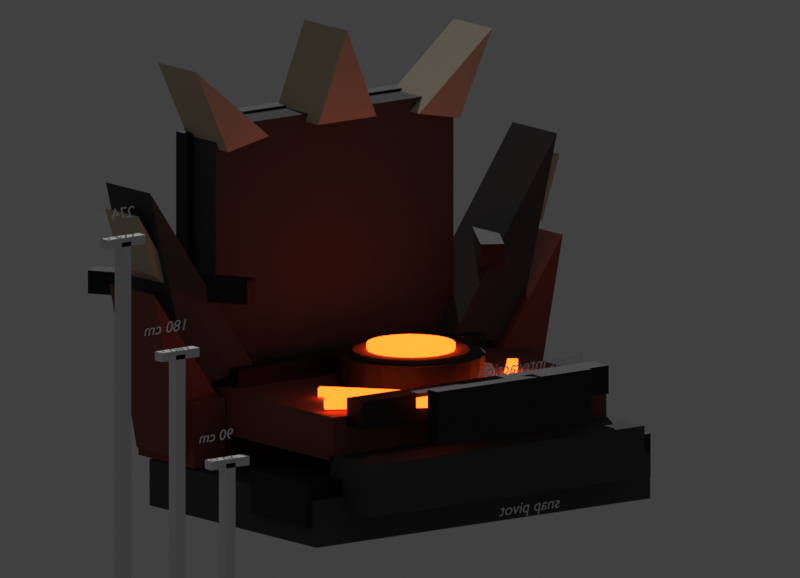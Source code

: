 # Source: SM_INF_WorthinessAltar_A01.blend  (saved by Blender 5.1.30; exported with 4.5.12 LTS)
import bpy
from mathutils import Matrix  # noqa: F401  (used for matrix-valued properties, if any)

bpy.ops.wm.read_factory_settings(use_empty=True)
scene = bpy.context.scene
scene.name = 'Scene'

# ---- collections
col_collection = bpy.data.collections.new('Collection'); scene.collection.children.link(col_collection)

# ---- materials (node trees are filled in below, after node groups)
mat_m_inf_worthinessaltar_cultstone_blockout_a01 = bpy.data.materials.new('M_INF_WorthinessAltar_CultStone_Blockout_A01')
mat_m_inf_worthinessaltar_cultstone_blockout_a01.diffuse_color = (0.05, 0.052, 0.057, 1.0)
mat_m_inf_worthinessaltar_scorchedstone_blockout_a01 = bpy.data.materials.new('M_INF_WorthinessAltar_ScorchedStone_Blockout_A01')
mat_m_inf_worthinessaltar_scorchedstone_blockout_a01.diffuse_color = (0.22, 0.055, 0.038, 1.0)
mat_m_inf_worthinessaltar_obsidianiron_blockout_a01 = bpy.data.materials.new('M_INF_WorthinessAltar_ObsidianIron_Blockout_A01')
mat_m_inf_worthinessaltar_obsidianiron_blockout_a01.diffuse_color = (0.016, 0.015, 0.02, 1.0)
mat_m_inf_worthinessaltar_bonehorn_blockout_a01 = bpy.data.materials.new('M_INF_WorthinessAltar_BoneHorn_Blockout_A01')
mat_m_inf_worthinessaltar_bonehorn_blockout_a01.diffuse_color = (0.57, 0.48, 0.34, 1.0)
mat_m_inf_worthinessaltar_brandglow_blockout_a01 = bpy.data.materials.new('M_INF_WorthinessAltar_BrandGlow_Blockout_A01')
mat_m_inf_worthinessaltar_brandglow_blockout_a01.diffuse_color = (1.0, 0.17, 0.02, 1.0)
mat_m_review_scale_marker = bpy.data.materials.new('M_REVIEW_Scale_Marker')
mat_m_review_scale_marker.diffuse_color = (0.82, 0.78, 0.64, 1.0)
mat_m_review_label_dark = bpy.data.materials.new('M_REVIEW_Label_Dark')
mat_m_review_label_dark.diffuse_color = (0.02, 0.02, 0.02, 1.0)

# ---- material node trees
mat_m_inf_worthinessaltar_cultstone_blockout_a01.use_nodes = True; mat_m_inf_worthinessaltar_cultstone_blockout_a01.node_tree.nodes.clear()
_N = mat_m_inf_worthinessaltar_cultstone_blockout_a01.node_tree.nodes; _L = mat_m_inf_worthinessaltar_cultstone_blockout_a01.node_tree.links
n0 = _N.new('ShaderNodeBsdfPrincipled'); n0.name = 'Principled BSDF'; n0.location = (-200, 100)
n0.inputs[0].default_value = (0.05, 0.052, 0.057, 1.0)
n0.inputs[2].default_value = 0.84
n1 = _N.new('ShaderNodeOutputMaterial'); n1.name = 'Material Output'; n1.location = (200, 100)
_L.new(n0.outputs[0], n1.inputs[0])
n1.is_active_output = True
mat_m_inf_worthinessaltar_scorchedstone_blockout_a01.use_nodes = True; mat_m_inf_worthinessaltar_scorchedstone_blockout_a01.node_tree.nodes.clear()
_N = mat_m_inf_worthinessaltar_scorchedstone_blockout_a01.node_tree.nodes; _L = mat_m_inf_worthinessaltar_scorchedstone_blockout_a01.node_tree.links
n0 = _N.new('ShaderNodeBsdfPrincipled'); n0.name = 'Principled BSDF'; n0.location = (-200, 100)
n0.inputs[0].default_value = (0.22, 0.055, 0.038, 1.0)
n0.inputs[2].default_value = 0.84
n1 = _N.new('ShaderNodeOutputMaterial'); n1.name = 'Material Output'; n1.location = (200, 100)
_L.new(n0.outputs[0], n1.inputs[0])
n1.is_active_output = True
mat_m_inf_worthinessaltar_obsidianiron_blockout_a01.use_nodes = True; mat_m_inf_worthinessaltar_obsidianiron_blockout_a01.node_tree.nodes.clear()
_N = mat_m_inf_worthinessaltar_obsidianiron_blockout_a01.node_tree.nodes; _L = mat_m_inf_worthinessaltar_obsidianiron_blockout_a01.node_tree.links
n0 = _N.new('ShaderNodeBsdfPrincipled'); n0.name = 'Principled BSDF'; n0.location = (-200, 100)
n0.inputs[0].default_value = (0.016, 0.015, 0.02, 1.0)
n0.inputs[1].default_value = 0.42
n0.inputs[2].default_value = 0.62
n1 = _N.new('ShaderNodeOutputMaterial'); n1.name = 'Material Output'; n1.location = (200, 100)
_L.new(n0.outputs[0], n1.inputs[0])
n1.is_active_output = True
mat_m_inf_worthinessaltar_bonehorn_blockout_a01.use_nodes = True; mat_m_inf_worthinessaltar_bonehorn_blockout_a01.node_tree.nodes.clear()
_N = mat_m_inf_worthinessaltar_bonehorn_blockout_a01.node_tree.nodes; _L = mat_m_inf_worthinessaltar_bonehorn_blockout_a01.node_tree.links
n0 = _N.new('ShaderNodeBsdfPrincipled'); n0.name = 'Principled BSDF'; n0.location = (-200, 100)
n0.inputs[0].default_value = (0.57, 0.48, 0.34, 1.0)
n0.inputs[2].default_value = 0.7
n1 = _N.new('ShaderNodeOutputMaterial'); n1.name = 'Material Output'; n1.location = (200, 100)
_L.new(n0.outputs[0], n1.inputs[0])
n1.is_active_output = True
mat_m_inf_worthinessaltar_brandglow_blockout_a01.use_nodes = True; mat_m_inf_worthinessaltar_brandglow_blockout_a01.node_tree.nodes.clear()
_N = mat_m_inf_worthinessaltar_brandglow_blockout_a01.node_tree.nodes; _L = mat_m_inf_worthinessaltar_brandglow_blockout_a01.node_tree.links
n0 = _N.new('ShaderNodeBsdfPrincipled'); n0.name = 'Principled BSDF'; n0.location = (-200, 100)
n0.inputs[0].default_value = (1.0, 0.17, 0.02, 1.0)
n0.inputs[2].default_value = 0.84
n0.inputs[27].default_value = (3.0, 0.26, 0.025, 1.0)
n0.inputs[28].default_value = 1.9
n1 = _N.new('ShaderNodeOutputMaterial'); n1.name = 'Material Output'; n1.location = (200, 100)
_L.new(n0.outputs[0], n1.inputs[0])
n1.is_active_output = True
mat_m_review_scale_marker.use_nodes = True; mat_m_review_scale_marker.node_tree.nodes.clear()
_N = mat_m_review_scale_marker.node_tree.nodes; _L = mat_m_review_scale_marker.node_tree.links
n0 = _N.new('ShaderNodeBsdfPrincipled'); n0.name = 'Principled BSDF'; n0.location = (-200, 100)
n1 = _N.new('ShaderNodeOutputMaterial'); n1.name = 'Material Output'; n1.location = (200, 100)
_L.new(n0.outputs[0], n1.inputs[0])
n1.is_active_output = True
mat_m_review_label_dark.use_nodes = True; mat_m_review_label_dark.node_tree.nodes.clear()
_N = mat_m_review_label_dark.node_tree.nodes; _L = mat_m_review_label_dark.node_tree.links
n0 = _N.new('ShaderNodeBsdfPrincipled'); n0.name = 'Principled BSDF'; n0.location = (-200, 100)
n1 = _N.new('ShaderNodeOutputMaterial'); n1.name = 'Material Output'; n1.location = (200, 100)
_L.new(n0.outputs[0], n1.inputs[0])
n1.is_active_output = True

# ---- world
world_world = bpy.data.worlds.new('World'); scene.world = world_world
world_world.use_nodes = True; world_world.node_tree.nodes.clear()
_N = world_world.node_tree.nodes; _L = world_world.node_tree.links
n0 = _N.new('ShaderNodeOutputWorld'); n0.name = 'World Output'; n0.location = (200, 100)
n1 = _N.new('ShaderNodeBackground'); n1.name = 'Background'; n1.location = (-200, 100)
n1.inputs[0].default_value = (0.05088, 0.05088, 0.05088, 1.0)
_L.new(n1.outputs[0], n0.inputs[0])
n0.is_active_output = True
world_world.color = (0.56, 0.55, 0.52)
world_world.sun_shadow_jitter_overblur = 0.0

# ---- cameras
cam_camera_001 = bpy.data.cameras.new('Camera.001')
cam_camera_001.type = 'ORTHO'
cam_camera_001.clip_start = 1.0
cam_camera_001.clip_end = 5000.0
cam_camera_001.ortho_scale = 610.0
cam_camera_001.display_size = 100.0

# ---- lights
light_sun = bpy.data.lights.new('Sun', 'SUN')
light_sun.energy = 1.0
light_area = bpy.data.lights.new('Area', 'AREA')
light_area.energy = 820.0
light_area.size = 720.0
light_area.size_y = 1.0

# ---- meshes
me_base_cultstone_heavyplinth = bpy.data.meshes.new('Base_CultStone_HeavyPlinth')
me_base_cultstone_heavyplinth.from_pydata([(-160.0, -125.0, 0.0), (160.0, -125.0, 0.0), (160.0, 85.0, 0.0), (-160.0, 85.0, 0.0), (-160.0, -125.0, 36.0), (160.0, -125.0, 36.0), (160.0, 85.0, 36.0), (-160.0, 85.0, 36.0)], [], [(0, 1, 2, 3), (4, 7, 6, 5), (0, 4, 5, 1), (1, 5, 6, 2), (2, 6, 7, 3), (3, 7, 4, 0)])
_uv = me_base_cultstone_heavyplinth.uv_layers.new(name='UV0')
_uv.uv.foreach_set('vector', [0.003376, 0.599, 0.003377, 0.003376, 0.3943, 0.003377, 0.3943, 0.599, 0.401, 0.003376, 0.7919, 0.003377, 0.7919, 0.599, 0.401, 0.599, 0.8656, 0.599, 0.7986, 0.599, 0.7986, 0.003376, 0.8656, 0.003377, 0.07038, 0.9966, 0.003376, 0.9966, 0.003377, 0.6057, 0.07038, 0.6057, 0.9394, 0.599, 0.8724, 0.599, 0.8724, 0.003377, 0.9394, 0.003377, 0.1441, 0.9966, 0.07714, 0.9966, 0.07714, 0.6057, 0.1441, 0.6057])
me_base_cultstone_heavyplinth.materials.append(mat_m_inf_worthinessaltar_cultstone_blockout_a01)
me_base_cultstone_heavyplinth.update()
me_base_scorchedstone_rearstep = bpy.data.meshes.new('Base_ScorchedStone_RearStep')
me_base_scorchedstone_rearstep.from_pydata([(-141.0, -136.0, 18.0), (141.0, -136.0, 18.0), (141.0, -88.0, 18.0), (-141.0, -88.0, 18.0), (-141.0, -136.0, 66.0), (141.0, -136.0, 66.0), (141.0, -88.0, 66.0), (-141.0, -88.0, 66.0)], [], [(0, 1, 2, 3), (4, 7, 6, 5), (0, 4, 5, 1), (1, 5, 6, 2), (2, 6, 7, 3), (3, 7, 4, 0)])
_uv = me_base_scorchedstone_rearstep.uv_layers.new(name='UV0')
_uv.uv.foreach_set('vector', [0.00395, 0.9961, 0.00395, 0.00395, 0.1728, 0.00395, 0.1728, 0.9961, 0.1807, 0.00395, 0.3496, 0.00395, 0.3496, 0.9961, 0.1807, 0.9961, 0.5264, 0.9961, 0.3575, 0.9961, 0.3575, 0.00395, 0.5264, 0.00395, 0.711, 0.1728, 0.711, 0.00395, 0.8799, 0.00395, 0.8799, 0.1728, 0.7031, 0.9961, 0.5343, 0.9961, 0.5343, 0.00395, 0.7031, 0.00395, 0.8799, 0.3496, 0.711, 0.3496, 0.711, 0.1807, 0.8799, 0.1807])
me_base_scorchedstone_rearstep.materials.append(mat_m_inf_worthinessaltar_scorchedstone_blockout_a01)
me_base_scorchedstone_rearstep.update()
me_base_cultstone_frontstep = bpy.data.meshes.new('Base_CultStone_FrontStep')
me_base_cultstone_frontstep.from_pydata([(-131.0, 64.0, 25.0), (131.0, 64.0, 25.0), (131.0, 116.0, 25.0), (-131.0, 116.0, 25.0), (-131.0, 64.0, 65.0), (131.0, 64.0, 65.0), (131.0, 116.0, 65.0), (-131.0, 116.0, 65.0)], [], [(0, 1, 2, 3), (4, 7, 6, 5), (0, 4, 5, 1), (1, 5, 6, 2), (2, 6, 7, 3), (3, 7, 4, 0)])
_uv = me_base_cultstone_frontstep.uv_layers.new(name='UV0')
_uv.uv.foreach_set('vector', [0.004009, 0.996, 0.004009, 0.004009, 0.2009, 0.004009, 0.2009, 0.996, 0.2089, 0.004009, 0.4058, 0.004009, 0.4058, 0.996, 0.2089, 0.996, 0.5653, 0.996, 0.4138, 0.996, 0.4138, 0.004009, 0.5653, 0.004009, 0.8842, 0.2009, 0.7327, 0.2009, 0.7327, 0.004009, 0.8842, 0.004009, 0.7247, 0.996, 0.5733, 0.996, 0.5733, 0.004009, 0.7247, 0.004009, 0.8842, 0.4058, 0.7327, 0.4058, 0.7327, 0.2089, 0.8842, 0.2089])
me_base_cultstone_frontstep.materials.append(mat_m_inf_worthinessaltar_cultstone_blockout_a01)
me_base_cultstone_frontstep.update()
me_topslab_scorchedstone_offeringdeck = bpy.data.meshes.new('TopSlab_ScorchedStone_OfferingDeck')
me_topslab_scorchedstone_offeringdeck.from_pydata([(-131.0, -80.0, 61.0), (131.0, -80.0, 61.0), (131.0, 68.0, 61.0), (-131.0, 68.0, 61.0), (-131.0, -80.0, 95.0), (131.0, -80.0, 95.0), (131.0, 68.0, 95.0), (-131.0, 68.0, 95.0)], [], [(0, 1, 2, 3), (4, 7, 6, 5), (0, 4, 5, 1), (1, 5, 6, 2), (2, 6, 7, 3), (3, 7, 4, 0)])
_uv = me_topslab_scorchedstone_offeringdeck.uv_layers.new(name='UV0')
_uv.uv.foreach_set('vector', [0.003513, 0.6387, 0.003513, 0.003513, 0.3623, 0.003513, 0.3623, 0.6387, 0.3693, 0.003513, 0.7281, 0.003513, 0.7281, 0.6387, 0.3693, 0.6387, 0.8176, 0.6387, 0.7352, 0.6387, 0.7352, 0.003513, 0.8176, 0.003513, 0.9965, 0.7281, 0.9141, 0.7281, 0.9141, 0.3693, 0.9965, 0.3693, 0.907, 0.6387, 0.8246, 0.6387, 0.8246, 0.003513, 0.907, 0.003513, 0.9965, 0.3623, 0.9141, 0.3623, 0.9141, 0.003513, 0.9965, 0.003513])
me_topslab_scorchedstone_offeringdeck.materials.append(mat_m_inf_worthinessaltar_scorchedstone_blockout_a01)
me_topslab_scorchedstone_offeringdeck.update()
me_topslab_obsidianiron_frontlip = bpy.data.meshes.new('TopSlab_ObsidianIron_FrontLip')
me_topslab_obsidianiron_frontlip.from_pydata([(-118.0, 68.0, 87.0), (118.0, 68.0, 87.0), (118.0, 88.0, 87.0), (-118.0, 88.0, 87.0), (-118.0, 68.0, 109.0), (118.0, 68.0, 109.0), (118.0, 88.0, 109.0), (-118.0, 88.0, 109.0)], [], [(0, 1, 2, 3), (4, 7, 6, 5), (0, 4, 5, 1), (1, 5, 6, 2), (2, 6, 7, 3), (3, 7, 4, 0)])
_uv = me_topslab_obsidianiron_frontlip.uv_layers.new(name='UV0')
_uv.uv.foreach_set('vector', [0.1991, 0.9973, 0.1991, 0.002726, 0.2833, 0.002726, 0.2833, 0.9973, 0.2888, 0.002726, 0.3731, 0.002726, 0.3731, 0.9973, 0.2888, 0.9973, 0.09544, 0.9973, 0.002726, 0.9973, 0.002726, 0.002726, 0.09544, 0.002726, 0.3785, 0.09544, 0.3785, 0.002726, 0.4628, 0.002726, 0.4628, 0.09544, 0.1936, 0.9973, 0.1009, 0.9973, 0.1009, 0.002726, 0.1936, 0.002726, 0.3785, 0.1936, 0.3785, 0.1009, 0.4628, 0.1009, 0.4628, 0.1936])
me_topslab_obsidianiron_frontlip.materials.append(mat_m_inf_worthinessaltar_obsidianiron_blockout_a01)
me_topslab_obsidianiron_frontlip.update()
me_topslab_obsidianiron_backlip = bpy.data.meshes.new('TopSlab_ObsidianIron_BackLip')
me_topslab_obsidianiron_backlip.from_pydata([(-118.0, -88.0, 87.0), (118.0, -88.0, 87.0), (118.0, -68.0, 87.0), (-118.0, -68.0, 87.0), (-118.0, -88.0, 109.0), (118.0, -88.0, 109.0), (118.0, -68.0, 109.0), (-118.0, -68.0, 109.0)], [], [(0, 1, 2, 3), (4, 7, 6, 5), (0, 4, 5, 1), (1, 5, 6, 2), (2, 6, 7, 3), (3, 7, 4, 0)])
_uv = me_topslab_obsidianiron_backlip.uv_layers.new(name='UV0')
_uv.uv.foreach_set('vector', [0.1991, 0.9973, 0.1991, 0.002726, 0.2833, 0.002726, 0.2833, 0.9973, 0.2888, 0.002726, 0.3731, 0.002726, 0.3731, 0.9973, 0.2888, 0.9973, 0.09544, 0.9973, 0.002726, 0.9973, 0.002726, 0.002726, 0.09544, 0.002726, 0.3785, 0.09544, 0.3785, 0.002726, 0.4628, 0.002726, 0.4628, 0.09544, 0.1936, 0.9973, 0.1009, 0.9973, 0.1009, 0.002726, 0.1936, 0.002726, 0.3785, 0.1936, 0.3785, 0.1009, 0.4628, 0.1009, 0.4628, 0.1936])
me_topslab_obsidianiron_backlip.materials.append(mat_m_inf_worthinessaltar_obsidianiron_blockout_a01)
me_topslab_obsidianiron_backlip.update()
me_base_left_obsidianiron_clawfoot = bpy.data.meshes.new('Base_Left_ObsidianIron_ClawFoot')
me_base_left_obsidianiron_clawfoot.from_pydata([(-165.0, 9.0, 15.0), (-131.0, 9.0, 15.0), (-131.0, 79.0, 15.0), (-165.0, 79.0, 15.0), (-165.0, 9.0, 49.0), (-131.0, 9.0, 49.0), (-131.0, 79.0, 49.0), (-165.0, 79.0, 49.0)], [], [(0, 1, 2, 3), (4, 7, 6, 5), (0, 4, 5, 1), (1, 5, 6, 2), (2, 6, 7, 3), (3, 7, 4, 0)])
_uv = me_base_left_obsidianiron_clawfoot.uv_layers.new(name='UV0')
_uv.uv.foreach_set('vector', [0.5038, 0.003754, 0.7462, 0.003754, 0.7462, 0.503, 0.5038, 0.503, 0.9962, 0.003754, 0.9962, 0.503, 0.7538, 0.503, 0.7538, 0.003754, 0.2462, 0.753, 0.003753, 0.753, 0.003754, 0.5105, 0.2462, 0.5105, 0.2462, 0.503, 0.003754, 0.503, 0.003754, 0.003754, 0.2462, 0.003754, 0.4962, 0.753, 0.2538, 0.753, 0.2538, 0.5105, 0.4962, 0.5105, 0.4962, 0.503, 0.2538, 0.503, 0.2538, 0.003754, 0.4962, 0.003754])
me_base_left_obsidianiron_clawfoot.materials.append(mat_m_inf_worthinessaltar_obsidianiron_blockout_a01)
me_base_left_obsidianiron_clawfoot.update()
me_base_left_scorchedstone_rearshoulder = bpy.data.meshes.new('Base_Left_ScorchedStone_RearShoulder')
me_base_left_scorchedstone_rearshoulder.from_pydata([(-163.0, -135.0, 38.0), (-133.0, -135.0, 38.0), (-133.0, -65.0, 38.0), (-163.0, -65.0, 38.0), (-163.0, -135.0, 90.0), (-133.0, -135.0, 90.0), (-133.0, -65.0, 90.0), (-163.0, -65.0, 90.0)], [], [(0, 1, 2, 3), (4, 7, 6, 5), (0, 4, 5, 1), (1, 5, 6, 2), (2, 6, 7, 3), (3, 7, 4, 0)])
_uv = me_base_left_scorchedstone_rearshoulder.uv_layers.new(name='UV0')
_uv.uv.foreach_set('vector', [0.004093, 0.5041, 0.2149, 0.5041, 0.2149, 0.9959, 0.004093, 0.9959, 0.4338, 0.5041, 0.4338, 0.9959, 0.2231, 0.9959, 0.2231, 0.5041, 0.442, 0.8694, 0.442, 0.5041, 0.6528, 0.5041, 0.6528, 0.8694, 0.3694, 0.4959, 0.004093, 0.4959, 0.004093, 0.004093, 0.3694, 0.004093, 0.7512, 0.3694, 0.7512, 0.004093, 0.9619, 0.004093, 0.9619, 0.3694, 0.743, 0.4959, 0.3776, 0.4959, 0.3776, 0.004093, 0.743, 0.004093])
me_base_left_scorchedstone_rearshoulder.materials.append(mat_m_inf_worthinessaltar_scorchedstone_blockout_a01)
me_base_left_scorchedstone_rearshoulder.update()
me_base_right_obsidianiron_clawfoot = bpy.data.meshes.new('Base_Right_ObsidianIron_ClawFoot')
me_base_right_obsidianiron_clawfoot.from_pydata([(131.0, 9.0, 15.0), (165.0, 9.0, 15.0), (165.0, 79.0, 15.0), (131.0, 79.0, 15.0), (131.0, 9.0, 49.0), (165.0, 9.0, 49.0), (165.0, 79.0, 49.0), (131.0, 79.0, 49.0)], [], [(0, 1, 2, 3), (4, 7, 6, 5), (0, 4, 5, 1), (1, 5, 6, 2), (2, 6, 7, 3), (3, 7, 4, 0)])
_uv = me_base_right_obsidianiron_clawfoot.uv_layers.new(name='UV0')
_uv.uv.foreach_set('vector', [0.5038, 0.003754, 0.7462, 0.003754, 0.7462, 0.503, 0.5038, 0.503, 0.9962, 0.003754, 0.9962, 0.503, 0.7538, 0.503, 0.7538, 0.003754, 0.2462, 0.753, 0.003753, 0.753, 0.003754, 0.5105, 0.2462, 0.5105, 0.2462, 0.503, 0.003754, 0.503, 0.003754, 0.003754, 0.2462, 0.003754, 0.4962, 0.753, 0.2538, 0.753, 0.2538, 0.5105, 0.4962, 0.5105, 0.4962, 0.503, 0.2538, 0.503, 0.2538, 0.003754, 0.4962, 0.003754])
me_base_right_obsidianiron_clawfoot.materials.append(mat_m_inf_worthinessaltar_obsidianiron_blockout_a01)
me_base_right_obsidianiron_clawfoot.update()
me_base_right_scorchedstone_rearshoulder = bpy.data.meshes.new('Base_Right_ScorchedStone_RearShoulder')
me_base_right_scorchedstone_rearshoulder.from_pydata([(133.0, -135.0, 38.0), (163.0, -135.0, 38.0), (163.0, -65.0, 38.0), (133.0, -65.0, 38.0), (133.0, -135.0, 90.0), (163.0, -135.0, 90.0), (163.0, -65.0, 90.0), (133.0, -65.0, 90.0)], [], [(0, 1, 2, 3), (4, 7, 6, 5), (0, 4, 5, 1), (1, 5, 6, 2), (2, 6, 7, 3), (3, 7, 4, 0)])
_uv = me_base_right_scorchedstone_rearshoulder.uv_layers.new(name='UV0')
_uv.uv.foreach_set('vector', [0.004093, 0.5041, 0.2149, 0.5041, 0.2149, 0.9959, 0.004093, 0.9959, 0.4338, 0.5041, 0.4338, 0.9959, 0.2231, 0.9959, 0.2231, 0.5041, 0.442, 0.8694, 0.442, 0.5041, 0.6528, 0.5041, 0.6528, 0.8694, 0.3694, 0.4959, 0.004093, 0.4959, 0.004093, 0.004093, 0.3694, 0.004093, 0.7512, 0.3694, 0.7512, 0.004093, 0.9619, 0.004093, 0.9619, 0.3694, 0.743, 0.4959, 0.3776, 0.4959, 0.3776, 0.004093, 0.743, 0.004093])
me_base_right_scorchedstone_rearshoulder.materials.append(mat_m_inf_worthinessaltar_scorchedstone_blockout_a01)
me_base_right_scorchedstone_rearshoulder.update()
me_backplate_cultstone_judgmentslab = bpy.data.meshes.new('Backplate_CultStone_JudgmentSlab')
me_backplate_cultstone_judgmentslab.from_pydata([(-114.0, -134.0, 40.0), (114.0, -134.0, 40.0), (114.0, -102.0, 40.0), (-114.0, -102.0, 40.0), (-114.0, -134.0, 292.0), (114.0, -134.0, 292.0), (114.0, -102.0, 292.0), (-114.0, -102.0, 292.0)], [], [(0, 1, 2, 3), (4, 7, 6, 5), (0, 4, 5, 1), (1, 5, 6, 2), (2, 6, 7, 3), (3, 7, 4, 0)])
_uv = me_backplate_cultstone_judgmentslab.uv_layers.new(name='UV0')
_uv.uv.foreach_set('vector', [0.1416, 0.9497, 0.1416, 0.5033, 0.2043, 0.5033, 0.2043, 0.9497, 0.2108, 0.5033, 0.2734, 0.5033, 0.2734, 0.9497, 0.2108, 0.9497, 0.00325, 0.4967, 0.00325, 0.00325, 0.4497, 0.00325, 0.4497, 0.4967, 0.00325, 0.9967, 0.00325, 0.5033, 0.06592, 0.5033, 0.06592, 0.9967, 0.4563, 0.4967, 0.4563, 0.00325, 0.9027, 0.00325, 0.9027, 0.4967, 0.07242, 0.9967, 0.07242, 0.5033, 0.1351, 0.5033, 0.1351, 0.9967])
me_backplate_cultstone_judgmentslab.materials.append(mat_m_inf_worthinessaltar_cultstone_blockout_a01)
me_backplate_cultstone_judgmentslab.update()
me_backplate_scorchedstone_innerburnpanel = bpy.data.meshes.new('Backplate_ScorchedStone_InnerBurnPanel')
me_backplate_scorchedstone_innerburnpanel.from_pydata([(-82.0, -142.0, 74.0), (82.0, -142.0, 74.0), (82.0, -132.0, 74.0), (-82.0, -132.0, 74.0), (-82.0, -142.0, 258.0), (82.0, -142.0, 258.0), (82.0, -132.0, 258.0), (-82.0, -132.0, 258.0)], [], [(0, 1, 2, 3), (4, 7, 6, 5), (0, 4, 5, 1), (1, 5, 6, 2), (2, 6, 7, 3), (3, 7, 4, 0)])
_uv = me_backplate_scorchedstone_innerburnpanel.uv_layers.new(name='UV0')
_uv.uv.foreach_set('vector', [0.002887, 0.9856, 0.002887, 0.5252, 0.03096, 0.5252, 0.03096, 0.9856, 0.03673, 0.5252, 0.0648, 0.5252, 0.0648, 0.9856, 0.03673, 0.9856, 0.002887, 0.5194, 0.002887, 0.002887, 0.4633, 0.002887, 0.4633, 0.5194, 0.9352, 0.5194, 0.9352, 0.002887, 0.9633, 0.002887, 0.9633, 0.5194, 0.469, 0.5194, 0.469, 0.002887, 0.9294, 0.002887, 0.9294, 0.5194, 0.969, 0.5194, 0.969, 0.002887, 0.9971, 0.002887, 0.9971, 0.5194])
me_backplate_scorchedstone_innerburnpanel.materials.append(mat_m_inf_worthinessaltar_scorchedstone_blockout_a01)
me_backplate_scorchedstone_innerburnpanel.update()
me_backplate_obsidianiron_leftframe = bpy.data.meshes.new('Backplate_ObsidianIron_LeftFrame')
me_backplate_obsidianiron_leftframe.from_pydata([(-120.0, -144.0, 59.0), (-108.0, -144.0, 59.0), (-108.0, -130.0, 59.0), (-120.0, -130.0, 59.0), (-120.0, -144.0, 283.0), (-108.0, -144.0, 283.0), (-108.0, -130.0, 283.0), (-120.0, -130.0, 283.0)], [], [(0, 1, 2, 3), (4, 7, 6, 5), (0, 4, 5, 1), (1, 5, 6, 2), (2, 6, 7, 3), (3, 7, 4, 0)])
_uv = me_backplate_obsidianiron_leftframe.uv_layers.new(name='UV0')
_uv.uv.foreach_set('vector', [0.2505, 0.002148, 0.3038, 0.002148, 0.3038, 0.06438, 0.2505, 0.06438, 0.3038, 0.06868, 0.3038, 0.1309, 0.2505, 0.1309, 0.2505, 0.06868, 0.1352, 0.9979, 0.1352, 0.002148, 0.1885, 0.002148, 0.1885, 0.9979, 0.002148, 0.9979, 0.002148, 0.002148, 0.06438, 0.002148, 0.06438, 0.9979, 0.1928, 0.9979, 0.1928, 0.002148, 0.2462, 0.002148, 0.2462, 0.9979, 0.06868, 0.9979, 0.06868, 0.002148, 0.1309, 0.002148, 0.1309, 0.9979])
me_backplate_obsidianiron_leftframe.materials.append(mat_m_inf_worthinessaltar_obsidianiron_blockout_a01)
me_backplate_obsidianiron_leftframe.update()
me_backplate_obsidianiron_rightframe = bpy.data.meshes.new('Backplate_ObsidianIron_RightFrame')
me_backplate_obsidianiron_rightframe.from_pydata([(108.0, -144.0, 59.0), (120.0, -144.0, 59.0), (120.0, -130.0, 59.0), (108.0, -130.0, 59.0), (108.0, -144.0, 283.0), (120.0, -144.0, 283.0), (120.0, -130.0, 283.0), (108.0, -130.0, 283.0)], [], [(0, 1, 2, 3), (4, 7, 6, 5), (0, 4, 5, 1), (1, 5, 6, 2), (2, 6, 7, 3), (3, 7, 4, 0)])
_uv = me_backplate_obsidianiron_rightframe.uv_layers.new(name='UV0')
_uv.uv.foreach_set('vector', [0.2505, 0.002148, 0.3038, 0.002148, 0.3038, 0.06438, 0.2505, 0.06438, 0.3038, 0.06868, 0.3038, 0.1309, 0.2505, 0.1309, 0.2505, 0.06868, 0.1352, 0.9979, 0.1352, 0.002148, 0.1885, 0.002148, 0.1885, 0.9979, 0.002148, 0.9979, 0.002148, 0.002148, 0.06438, 0.002148, 0.06438, 0.9979, 0.1928, 0.9979, 0.1928, 0.002148, 0.2462, 0.002148, 0.2462, 0.9979, 0.06868, 0.9979, 0.06868, 0.002148, 0.1309, 0.002148, 0.1309, 0.9979])
me_backplate_obsidianiron_rightframe.materials.append(mat_m_inf_worthinessaltar_obsidianiron_blockout_a01)
me_backplate_obsidianiron_rightframe.update()
me_backplate_obsidianiron_topframe = bpy.data.meshes.new('Backplate_ObsidianIron_TopFrame')
me_backplate_obsidianiron_topframe.from_pydata([(-112.0, -144.0, 278.0), (112.0, -144.0, 278.0), (112.0, -130.0, 278.0), (-112.0, -130.0, 278.0), (-112.0, -144.0, 294.0), (112.0, -144.0, 294.0), (112.0, -130.0, 294.0), (-112.0, -130.0, 294.0)], [], [(0, 1, 2, 3), (4, 7, 6, 5), (0, 4, 5, 1), (1, 5, 6, 2), (2, 6, 7, 3), (3, 7, 4, 0)])
_uv = me_backplate_obsidianiron_topframe.uv_layers.new(name='UV0')
_uv.uv.foreach_set('vector', [0.1538, 0.9977, 0.1538, 0.002325, 0.216, 0.002325, 0.216, 0.9977, 0.2207, 0.002325, 0.2829, 0.002325, 0.2829, 0.9977, 0.2207, 0.9977, 0.07342, 0.9977, 0.002325, 0.9977, 0.002325, 0.002325, 0.07342, 0.002325, 0.2875, 0.07342, 0.2875, 0.002325, 0.3497, 0.002325, 0.3497, 0.07342, 0.1492, 0.9977, 0.07807, 0.9977, 0.07807, 0.002325, 0.1492, 0.002325, 0.2875, 0.1492, 0.2875, 0.07807, 0.3497, 0.07807, 0.3497, 0.1492])
me_backplate_obsidianiron_topframe.materials.append(mat_m_inf_worthinessaltar_obsidianiron_blockout_a01)
me_backplate_obsidianiron_topframe.update()
me_wing_left_cultstone_upperslab = bpy.data.meshes.new('Wing_Left_CultStone_UpperSlab')
me_wing_left_cultstone_upperslab.from_pydata([(-95.0, -134.0, 108.0), (-195.0, -134.0, 254.0), (-156.0, -134.0, 96.0), (-95.0, -78.0, 108.0), (-195.0, -78.0, 254.0), (-156.0, -78.0, 96.0)], [], [(0, 1, 2), (3, 5, 4), (0, 3, 4, 1), (1, 4, 5, 2), (2, 5, 3, 0)])
_uv = me_wing_left_cultstone_upperslab.uv_layers.new(name='UV0')
_uv.uv.foreach_set('vector', [0.003898, 0.7618, 0.003898, 0.003898, 0.2485, 0.6566, 0.5008, 0.7618, 0.2563, 0.6566, 0.5008, 0.003898, 0.7485, 0.7618, 0.5086, 0.7618, 0.5086, 0.003898, 0.7485, 0.003898, 0.7563, 0.003898, 0.9961, 0.003898, 0.9961, 0.7009, 0.7563, 0.7009, 0.9961, 0.9749, 0.7563, 0.9749, 0.7563, 0.7087, 0.9961, 0.7087])
me_wing_left_cultstone_upperslab.materials.append(mat_m_inf_worthinessaltar_cultstone_blockout_a01)
me_wing_left_cultstone_upperslab.update()
me_wing_right_cultstone_upperslab = bpy.data.meshes.new('Wing_Right_CultStone_UpperSlab')
me_wing_right_cultstone_upperslab.from_pydata([(95.0, -134.0, 108.0), (195.0, -134.0, 254.0), (156.0, -134.0, 96.0), (95.0, -78.0, 108.0), (195.0, -78.0, 254.0), (156.0, -78.0, 96.0)], [], [(0, 1, 2), (3, 5, 4), (0, 3, 4, 1), (1, 4, 5, 2), (2, 5, 3, 0)])
_uv = me_wing_right_cultstone_upperslab.uv_layers.new(name='UV0')
_uv.uv.foreach_set('vector', [0.003898, 0.7618, 0.003898, 0.003898, 0.2485, 0.6566, 0.5008, 0.7618, 0.2563, 0.6566, 0.5008, 0.003898, 0.7485, 0.7618, 0.5086, 0.7618, 0.5086, 0.003898, 0.7485, 0.003898, 0.7563, 0.003898, 0.9961, 0.003898, 0.9961, 0.7009, 0.7563, 0.7009, 0.9961, 0.9749, 0.7563, 0.9749, 0.7563, 0.7087, 0.9961, 0.7087])
me_wing_right_cultstone_upperslab.materials.append(mat_m_inf_worthinessaltar_cultstone_blockout_a01)
me_wing_right_cultstone_upperslab.update()
me_wing_left_scorchedstone_lowerslab = bpy.data.meshes.new('Wing_Left_ScorchedStone_LowerSlab')
me_wing_left_scorchedstone_lowerslab.from_pydata([(-126.0, -128.0, 78.0), (-196.0, -128.0, 176.0), (-170.0, -128.0, 46.0), (-126.0, -72.0, 78.0), (-196.0, -72.0, 176.0), (-170.0, -72.0, 46.0)], [], [(0, 1, 2), (3, 5, 4), (0, 3, 4, 1), (1, 4, 5, 2), (2, 5, 3, 0)])
_uv = me_wing_left_scorchedstone_lowerslab.uv_layers.new(name='UV0')
_uv.uv.foreach_set('vector', [0.7687, 0.5096, 0.9964, 0.003552, 0.9964, 0.6145, 0.7616, 0.5096, 0.5339, 0.6145, 0.5339, 0.003552, 0.5268, 0.5585, 0.2687, 0.5585, 0.2687, 0.003552, 0.5268, 0.003552, 0.003552, 0.003552, 0.2616, 0.003552, 0.2616, 0.6145, 0.003552, 0.6145, 0.5194, 0.5656, 0.5194, 0.8237, 0.2687, 0.8237, 0.2687, 0.5656])
me_wing_left_scorchedstone_lowerslab.materials.append(mat_m_inf_worthinessaltar_scorchedstone_blockout_a01)
me_wing_left_scorchedstone_lowerslab.update()
me_wing_right_scorchedstone_lowerslab = bpy.data.meshes.new('Wing_Right_ScorchedStone_LowerSlab')
me_wing_right_scorchedstone_lowerslab.from_pydata([(126.0, -128.0, 78.0), (196.0, -128.0, 176.0), (170.0, -128.0, 46.0), (126.0, -72.0, 78.0), (196.0, -72.0, 176.0), (170.0, -72.0, 46.0)], [], [(0, 1, 2), (3, 5, 4), (0, 3, 4, 1), (1, 4, 5, 2), (2, 5, 3, 0)])
_uv = me_wing_right_scorchedstone_lowerslab.uv_layers.new(name='UV0')
_uv.uv.foreach_set('vector', [0.7687, 0.5096, 0.9964, 0.003552, 0.9964, 0.6145, 0.7616, 0.5096, 0.5339, 0.6145, 0.5339, 0.003552, 0.5268, 0.5585, 0.2687, 0.5585, 0.2687, 0.003552, 0.5268, 0.003552, 0.003552, 0.003552, 0.2616, 0.003552, 0.2616, 0.6145, 0.003552, 0.6145, 0.5194, 0.5656, 0.5194, 0.8237, 0.2687, 0.8237, 0.2687, 0.5656])
me_wing_right_scorchedstone_lowerslab.materials.append(mat_m_inf_worthinessaltar_scorchedstone_blockout_a01)
me_wing_right_scorchedstone_lowerslab.update()
me_wing_left_obsidianiron_backrib = bpy.data.meshes.new('Wing_Left_ObsidianIron_BackRib')
me_wing_left_obsidianiron_backrib.from_pydata([(-176.8, -169.9, 163.0), (-107.9, -59.65, 163.0), (-123.2, -50.11, 163.0), (-192.1, -160.4, 163.0), (-176.8, -169.9, 181.0), (-107.9, -59.65, 181.0), (-123.2, -50.11, 181.0), (-192.1, -160.4, 181.0)], [], [(0, 1, 2, 3), (4, 7, 6, 5), (0, 4, 5, 1), (1, 5, 6, 2), (2, 6, 7, 3), (3, 7, 4, 0)])
_uv = me_wing_left_obsidianiron_backrib.uv_layers.new(name='UV0')
_uv.uv.foreach_set('vector', [0.141, 0.003506, 0.141, 0.9965, 0.003506, 0.9965, 0.003506, 0.003506, 0.148, 0.003506, 0.2855, 0.003506, 0.2855, 0.9965, 0.148, 0.9965, 0.43, 0.9965, 0.2925, 0.9965, 0.2925, 0.003506, 0.43, 0.003506, 0.719, 0.141, 0.5815, 0.141, 0.5815, 0.003506, 0.719, 0.003506, 0.5745, 0.9965, 0.437, 0.9965, 0.437, 0.003506, 0.5745, 0.003506, 0.719, 0.2855, 0.5815, 0.2855, 0.5815, 0.148, 0.719, 0.148])
me_wing_left_obsidianiron_backrib.materials.append(mat_m_inf_worthinessaltar_obsidianiron_blockout_a01)
me_wing_left_obsidianiron_backrib.update()
me_wing_right_obsidianiron_backrib = bpy.data.meshes.new('Wing_Right_ObsidianIron_BackRib')
me_wing_right_obsidianiron_backrib.from_pydata([(192.1, -160.4, 163.0), (123.2, -50.11, 163.0), (107.9, -59.65, 163.0), (176.8, -169.9, 163.0), (192.1, -160.4, 181.0), (123.2, -50.11, 181.0), (107.9, -59.65, 181.0), (176.8, -169.9, 181.0)], [], [(0, 1, 2, 3), (4, 7, 6, 5), (0, 4, 5, 1), (1, 5, 6, 2), (2, 6, 7, 3), (3, 7, 4, 0)])
_uv = me_wing_right_obsidianiron_backrib.uv_layers.new(name='UV0')
_uv.uv.foreach_set('vector', [0.2855, 0.003506, 0.2855, 0.9965, 0.148, 0.9965, 0.148, 0.003506, 0.003506, 0.003506, 0.141, 0.003506, 0.141, 0.9965, 0.003506, 0.9965, 0.43, 0.9965, 0.2925, 0.9965, 0.2925, 0.003506, 0.43, 0.003506, 0.719, 0.141, 0.5815, 0.141, 0.5815, 0.003506, 0.719, 0.003506, 0.5745, 0.9965, 0.437, 0.9965, 0.437, 0.003506, 0.5745, 0.003506, 0.719, 0.2855, 0.5815, 0.2855, 0.5815, 0.148, 0.719, 0.148])
me_wing_right_obsidianiron_backrib.materials.append(mat_m_inf_worthinessaltar_obsidianiron_blockout_a01)
me_wing_right_obsidianiron_backrib.update()
me_crown_center_bonehorn_spear = bpy.data.meshes.new('Crown_Center_BoneHorn_Spear')
me_crown_center_bonehorn_spear.from_pydata([(-28.0, -140.0, 286.0), (28.0, -140.0, 286.0), (0.0, -140.0, 356.0), (-28.0, -86.0, 286.0), (28.0, -86.0, 286.0), (0.0, -86.0, 356.0)], [], [(0, 1, 2), (3, 5, 4), (0, 3, 4, 1), (1, 4, 5, 2), (2, 5, 3, 0)])
_uv = me_crown_center_bonehorn_spear.uv_layers.new(name='UV0')
_uv.uv.foreach_set('vector', [0.3417, 0.8886, 0.003716, 0.8886, 0.1727, 0.4662, 0.3491, 0.8886, 0.5181, 0.4662, 0.6871, 0.8886, 0.6704, 0.003716, 0.9963, 0.003716, 0.9963, 0.3417, 0.6704, 0.3417, 0.3296, 0.4587, 0.003716, 0.4587, 0.003716, 0.003715, 0.3296, 0.003715, 0.337, 0.003715, 0.663, 0.003715, 0.663, 0.4587, 0.337, 0.4587])
me_crown_center_bonehorn_spear.materials.append(mat_m_inf_worthinessaltar_bonehorn_blockout_a01)
me_crown_center_bonehorn_spear.update()
me_crown_left_bonehorn_hook = bpy.data.meshes.new('Crown_Left_BoneHorn_Hook')
me_crown_left_bonehorn_hook.from_pydata([(-111.0, -138.0, 274.0), (-72.0, -138.0, 282.0), (-142.0, -138.0, 340.0), (-111.0, -90.0, 274.0), (-72.0, -90.0, 282.0), (-142.0, -90.0, 340.0)], [], [(0, 1, 2), (3, 5, 4), (0, 3, 4, 1), (1, 4, 5, 2), (2, 5, 3, 0)])
_uv = me_crown_left_bonehorn_hook.uv_layers.new(name='UV0')
_uv.uv.foreach_set('vector', [0.7988, 0.4094, 0.6077, 0.5629, 0.6077, 0.003387, 0.8056, 0.4094, 0.9966, 0.003387, 0.9966, 0.5629, 0.5506, 0.4589, 0.5506, 0.7543, 0.3056, 0.7543, 0.3056, 0.4589, 0.2988, 0.5629, 0.003387, 0.5629, 0.003387, 0.003387, 0.2988, 0.003387, 0.3056, 0.003387, 0.601, 0.003387, 0.601, 0.4521, 0.3056, 0.4521])
me_crown_left_bonehorn_hook.materials.append(mat_m_inf_worthinessaltar_bonehorn_blockout_a01)
me_crown_left_bonehorn_hook.update()
me_crown_right_bonehorn_hook = bpy.data.meshes.new('Crown_Right_BoneHorn_Hook')
me_crown_right_bonehorn_hook.from_pydata([(111.0, -138.0, 274.0), (72.0, -138.0, 282.0), (142.0, -138.0, 340.0), (111.0, -90.0, 274.0), (72.0, -90.0, 282.0), (142.0, -90.0, 340.0)], [], [(0, 1, 2), (3, 5, 4), (0, 3, 4, 1), (1, 4, 5, 2), (2, 5, 3, 0)])
_uv = me_crown_right_bonehorn_hook.uv_layers.new(name='UV0')
_uv.uv.foreach_set('vector', [0.7988, 0.4094, 0.6077, 0.5629, 0.6077, 0.003387, 0.8056, 0.4094, 0.9966, 0.003387, 0.9966, 0.5629, 0.5506, 0.4589, 0.5506, 0.7543, 0.3056, 0.7543, 0.3056, 0.4589, 0.2988, 0.5629, 0.003387, 0.5629, 0.003387, 0.003387, 0.2988, 0.003387, 0.3056, 0.003387, 0.601, 0.003387, 0.601, 0.4521, 0.3056, 0.4521])
me_crown_right_bonehorn_hook.materials.append(mat_m_inf_worthinessaltar_bonehorn_blockout_a01)
me_crown_right_bonehorn_hook.update()
me_wingtip_left_bonehorn_talon = bpy.data.meshes.new('WingTip_Left_BoneHorn_Talon')
me_wingtip_left_bonehorn_talon.from_pydata([(-186.0, -126.0, 188.0), (-156.0, -126.0, 164.0), (-202.0, -126.0, 236.0), (-186.0, -84.0, 188.0), (-156.0, -84.0, 164.0), (-202.0, -84.0, 236.0)], [], [(0, 1, 2), (3, 5, 4), (0, 3, 4, 1), (1, 4, 5, 2), (2, 5, 3, 0)])
_uv = me_wingtip_left_bonehorn_talon.uv_layers.new(name='UV0')
_uv.uv.foreach_set('vector', [0.8794, 0.4427, 0.7687, 0.7684, 0.7687, 0.003309, 0.886, 0.4427, 0.9967, 0.003309, 0.9967, 0.7684, 0.386, 0.4378, 0.7621, 0.4378, 0.7621, 0.7678, 0.386, 0.7678, 0.3794, 0.7684, 0.003309, 0.7684, 0.003309, 0.003309, 0.3794, 0.003309, 0.386, 0.003309, 0.7621, 0.003309, 0.7621, 0.4378, 0.386, 0.4378])
me_wingtip_left_bonehorn_talon.materials.append(mat_m_inf_worthinessaltar_bonehorn_blockout_a01)
me_wingtip_left_bonehorn_talon.update()
me_wingtip_right_bonehorn_talon = bpy.data.meshes.new('WingTip_Right_BoneHorn_Talon')
me_wingtip_right_bonehorn_talon.from_pydata([(186.0, -126.0, 188.0), (156.0, -126.0, 164.0), (202.0, -126.0, 236.0), (186.0, -84.0, 188.0), (156.0, -84.0, 164.0), (202.0, -84.0, 236.0)], [], [(0, 1, 2), (3, 5, 4), (0, 3, 4, 1), (1, 4, 5, 2), (2, 5, 3, 0)])
_uv = me_wingtip_right_bonehorn_talon.uv_layers.new(name='UV0')
_uv.uv.foreach_set('vector', [0.8794, 0.4427, 0.7687, 0.7684, 0.7687, 0.003309, 0.886, 0.4427, 0.9967, 0.003309, 0.9967, 0.7684, 0.386, 0.4378, 0.7621, 0.4378, 0.7621, 0.7678, 0.386, 0.7678, 0.3794, 0.7684, 0.003309, 0.7684, 0.003309, 0.003309, 0.3794, 0.003309, 0.386, 0.003309, 0.7621, 0.003309, 0.7621, 0.4378, 0.386, 0.4378])
me_wingtip_right_bonehorn_talon.materials.append(mat_m_inf_worthinessaltar_bonehorn_blockout_a01)
me_wingtip_right_bonehorn_talon.update()
me_basin_obsidianiron_offeringrim = bpy.data.meshes.new('Basin_ObsidianIron_OfferingRim')
me_basin_obsidianiron_offeringrim.from_pydata([(57.0, -6.0, 98.0), (57.0, -6.0, 118.0), (55.06, 8.753, 98.0), (55.06, 8.753, 118.0), (49.36, 22.5, 98.0), (49.36, 22.5, 118.0), (40.31, 34.31, 98.0), (40.31, 34.31, 118.0), (28.5, 43.36, 98.0), (28.5, 43.36, 118.0), (14.75, 49.06, 98.0), (14.75, 49.06, 118.0), (3.49e-15, 51.0, 98.0), (3.49e-15, 51.0, 118.0), (-14.75, 49.06, 98.0), (-14.75, 49.06, 118.0), (-28.5, 43.36, 98.0), (-28.5, 43.36, 118.0), (-40.31, 34.31, 98.0), (-40.31, 34.31, 118.0), (-49.36, 22.5, 98.0), (-49.36, 22.5, 118.0), (-55.06, 8.753, 98.0), (-55.06, 8.753, 118.0), (-57.0, -6.0, 98.0), (-57.0, -6.0, 118.0), (-55.06, -20.75, 98.0), (-55.06, -20.75, 118.0), (-49.36, -34.5, 98.0), (-49.36, -34.5, 118.0), (-40.31, -46.31, 98.0), (-40.31, -46.31, 118.0), (-28.5, -55.36, 98.0), (-28.5, -55.36, 118.0), (-14.75, -61.06, 98.0), (-14.75, -61.06, 118.0), (-1.047e-14, -63.0, 98.0), (-1.047e-14, -63.0, 118.0), (14.75, -61.06, 98.0), (14.75, -61.06, 118.0), (28.5, -55.36, 98.0), (28.5, -55.36, 118.0), (40.31, -46.31, 98.0), (40.31, -46.31, 118.0), (49.36, -34.5, 98.0), (49.36, -34.5, 118.0), (55.06, -20.75, 98.0), (55.06, -20.75, 118.0)], [], [(0, 2, 3, 1), (2, 4, 5, 3), (4, 6, 7, 5), (6, 8, 9, 7), (8, 10, 11, 9), (10, 12, 13, 11), (12, 14, 15, 13), (14, 16, 17, 15), (16, 18, 19, 17), (18, 20, 21, 19), (20, 22, 23, 21), (22, 24, 25, 23), (24, 26, 27, 25), (26, 28, 29, 27), (28, 30, 31, 29), (30, 32, 33, 31), (32, 34, 35, 33), (34, 36, 37, 35), (36, 38, 39, 37), (38, 40, 41, 39), (40, 42, 43, 41), (42, 44, 45, 43), (44, 46, 47, 45), (46, 0, 1, 47), (46, 44, 42, 40, 38, 36, 34, 32, 30, 28, 26, 24, 22, 20, 18, 16, 14, 12, 10, 8, 6, 4, 2, 0), (1, 3, 5, 7, 9, 11, 13, 15, 17, 19, 21, 23, 25, 27, 29, 31, 33, 35, 37, 39, 41, 43, 45, 47)])
_uv = me_basin_obsidianiron_offeringrim.uv_layers.new(name='UV0')
_uv.uv.foreach_set('vector', [0.09065, 0.6683, 0.09065, 0.7332, 0.003369, 0.7332, 0.003369, 0.6683, 0.09065, 0.7332, 0.09065, 0.7959, 0.003369, 0.7959, 0.003369, 0.7332, 0.09065, 0.7959, 0.09065, 0.8522, 0.003369, 0.8522, 0.003369, 0.7959, 0.2787, 0.5034, 0.2787, 0.5596, 0.1914, 0.5596, 0.1914, 0.5034, 0.2787, 0.5596, 0.2787, 0.6223, 0.1914, 0.6223, 0.1914, 0.5596, 0.2787, 0.6223, 0.2787, 0.6873, 0.1914, 0.6873, 0.1914, 0.6223, 0.2787, 0.6873, 0.2787, 0.75, 0.1914, 0.75, 0.1914, 0.6873, 0.2787, 0.75, 0.2787, 0.8062, 0.1914, 0.8062, 0.1914, 0.75, 0.2787, 0.8062, 0.2787, 0.8522, 0.1914, 0.8522, 0.1914, 0.8062, 0.3727, 0.5034, 0.3727, 0.5493, 0.2854, 0.5493, 0.2854, 0.5034, 0.3727, 0.5493, 0.3727, 0.6055, 0.2854, 0.6055, 0.2854, 0.5493, 0.3727, 0.6055, 0.3727, 0.6683, 0.2854, 0.6683, 0.2854, 0.6055, 0.3727, 0.6683, 0.3727, 0.7332, 0.2854, 0.7332, 0.2854, 0.6683, 0.3727, 0.7332, 0.3727, 0.7959, 0.2854, 0.7959, 0.2854, 0.7332, 0.3727, 0.7959, 0.3727, 0.8522, 0.2854, 0.8522, 0.2854, 0.7959, 0.1847, 0.5034, 0.1847, 0.5493, 0.09739, 0.5493, 0.09739, 0.5034, 0.1847, 0.5493, 0.1847, 0.6055, 0.09739, 0.6055, 0.09739, 0.5493, 0.1847, 0.6055, 0.1847, 0.6683, 0.09739, 0.6683, 0.09739, 0.6055, 0.1847, 0.6683, 0.1847, 0.7332, 0.09739, 0.7332, 0.09739, 0.6683, 0.1847, 0.7332, 0.1847, 0.7959, 0.09739, 0.7959, 0.09739, 0.7332, 0.1847, 0.7959, 0.1847, 0.8522, 0.09739, 0.8522, 0.09739, 0.7959, 0.09065, 0.5034, 0.09065, 0.5493, 0.003369, 0.5493, 0.003369, 0.5034, 0.09065, 0.5493, 0.09065, 0.6055, 0.003369, 0.6055, 0.003369, 0.5493, 0.09065, 0.6055, 0.09065, 0.6683, 0.003369, 0.6683, 0.003369, 0.6055, 0.1548, 0.02018, 0.2175, 0.003369, 0.2825, 0.003369, 0.3452, 0.02018, 0.4014, 0.05265, 0.4474, 0.09856, 0.4798, 0.1548, 0.4966, 0.2175, 0.4966, 0.2825, 0.4798, 0.3452, 0.4474, 0.4014, 0.4014, 0.4474, 0.3452, 0.4798, 0.2825, 0.4966, 0.2175, 0.4966, 0.1548, 0.4798, 0.09856, 0.4474, 0.05265, 0.4014, 0.02018, 0.3452, 0.003369, 0.2825, 0.003369, 0.2175, 0.02018, 0.1548, 0.05265, 0.09856, 0.09856, 0.05265, 0.9014, 0.4474, 0.8452, 0.4798, 0.7825, 0.4966, 0.7175, 0.4966, 0.6548, 0.4798, 0.5986, 0.4474, 0.5526, 0.4014, 0.5202, 0.3452, 0.5034, 0.2825, 0.5034, 0.2175, 0.5202, 0.1548, 0.5526, 0.09856, 0.5986, 0.05265, 0.6548, 0.02018, 0.7175, 0.003369, 0.7825, 0.003369, 0.8452, 0.02018, 0.9014, 0.05265, 0.9474, 0.09856, 0.9798, 0.1548, 0.9966, 0.2175, 0.9966, 0.2825, 0.9798, 0.3452, 0.9474, 0.4014])
me_basin_obsidianiron_offeringrim.materials.append(mat_m_inf_worthinessaltar_obsidianiron_blockout_a01)
me_basin_obsidianiron_offeringrim.update()
me_basin_scorchedstone_innerbowl = bpy.data.meshes.new('Basin_ScorchedStone_InnerBowl')
me_basin_scorchedstone_innerbowl.from_pydata([(45.0, -6.0, 111.0), (45.0, -6.0, 121.0), (43.47, 5.647, 111.0), (43.47, 5.647, 121.0), (38.97, 16.5, 111.0), (38.97, 16.5, 121.0), (31.82, 25.82, 111.0), (31.82, 25.82, 121.0), (22.5, 32.97, 111.0), (22.5, 32.97, 121.0), (11.65, 37.47, 111.0), (11.65, 37.47, 121.0), (2.755e-15, 39.0, 111.0), (2.755e-15, 39.0, 121.0), (-11.65, 37.47, 111.0), (-11.65, 37.47, 121.0), (-22.5, 32.97, 111.0), (-22.5, 32.97, 121.0), (-31.82, 25.82, 111.0), (-31.82, 25.82, 121.0), (-38.97, 16.5, 111.0), (-38.97, 16.5, 121.0), (-43.47, 5.647, 111.0), (-43.47, 5.647, 121.0), (-45.0, -6.0, 111.0), (-45.0, -6.0, 121.0), (-43.47, -17.65, 111.0), (-43.47, -17.65, 121.0), (-38.97, -28.5, 111.0), (-38.97, -28.5, 121.0), (-31.82, -37.82, 111.0), (-31.82, -37.82, 121.0), (-22.5, -44.97, 111.0), (-22.5, -44.97, 121.0), (-11.65, -49.47, 111.0), (-11.65, -49.47, 121.0), (-8.266e-15, -51.0, 111.0), (-8.266e-15, -51.0, 121.0), (11.65, -49.47, 111.0), (11.65, -49.47, 121.0), (22.5, -44.97, 111.0), (22.5, -44.97, 121.0), (31.82, -37.82, 111.0), (31.82, -37.82, 121.0), (38.97, -28.5, 111.0), (38.97, -28.5, 121.0), (43.47, -17.65, 111.0), (43.47, -17.65, 121.0)], [], [(0, 2, 3, 1), (2, 4, 5, 3), (4, 6, 7, 5), (6, 8, 9, 7), (8, 10, 11, 9), (10, 12, 13, 11), (12, 14, 15, 13), (14, 16, 17, 15), (16, 18, 19, 17), (18, 20, 21, 19), (20, 22, 23, 21), (22, 24, 25, 23), (24, 26, 27, 25), (26, 28, 29, 27), (28, 30, 31, 29), (30, 32, 33, 31), (32, 34, 35, 33), (34, 36, 37, 35), (36, 38, 39, 37), (38, 40, 41, 39), (40, 42, 43, 41), (42, 44, 45, 43), (44, 46, 47, 45), (46, 0, 1, 47), (46, 44, 42, 40, 38, 36, 34, 32, 30, 28, 26, 24, 22, 20, 18, 16, 14, 12, 10, 8, 6, 4, 2, 0), (1, 3, 5, 7, 9, 11, 13, 15, 17, 19, 21, 23, 25, 27, 29, 31, 33, 35, 37, 39, 41, 43, 45, 47)])
_uv = me_basin_scorchedstone_innerbowl.uv_layers.new(name='UV0')
_uv.uv.foreach_set('vector', [0.6199, 0.1222, 0.6199, 0.1872, 0.5646, 0.1872, 0.5646, 0.1222, 0.6199, 0.1872, 0.6199, 0.25, 0.5646, 0.25, 0.5646, 0.1872, 0.6199, 0.25, 0.6199, 0.3063, 0.5646, 0.3063, 0.5646, 0.25, 0.5584, 0.003085, 0.5584, 0.04906, 0.5031, 0.04906, 0.5031, 0.003085, 0.5584, 0.04906, 0.5584, 0.1054, 0.5031, 0.1054, 0.5031, 0.04906, 0.5584, 0.1054, 0.5584, 0.1682, 0.5031, 0.1682, 0.5031, 0.1054, 0.5584, 0.1682, 0.5584, 0.2332, 0.5031, 0.2332, 0.5031, 0.1682, 0.5584, 0.2332, 0.5584, 0.296, 0.5031, 0.296, 0.5031, 0.2332, 0.5584, 0.296, 0.5584, 0.3523, 0.5031, 0.3523, 0.5031, 0.296, 0.5584, 0.3523, 0.5584, 0.3982, 0.5031, 0.3982, 0.5031, 0.3523, 0.5584, 0.4044, 0.5584, 0.4504, 0.5031, 0.4504, 0.5031, 0.4044, 0.5584, 0.4504, 0.5584, 0.5067, 0.5031, 0.5067, 0.5031, 0.4504, 0.5584, 0.5067, 0.5584, 0.5695, 0.5031, 0.5695, 0.5031, 0.5067, 0.5584, 0.5695, 0.5584, 0.6345, 0.5031, 0.6345, 0.5031, 0.5695, 0.5584, 0.6345, 0.5584, 0.6973, 0.5031, 0.6973, 0.5031, 0.6345, 0.5584, 0.6973, 0.5584, 0.7536, 0.5031, 0.7536, 0.5031, 0.6973, 0.5584, 0.7536, 0.5584, 0.7996, 0.5031, 0.7996, 0.5031, 0.7536, 0.6199, 0.3125, 0.6199, 0.3688, 0.5646, 0.3688, 0.5646, 0.3125, 0.6199, 0.3688, 0.6199, 0.4316, 0.5646, 0.4316, 0.5646, 0.3688, 0.6199, 0.4316, 0.6199, 0.4966, 0.5646, 0.4966, 0.5646, 0.4316, 0.6199, 0.4966, 0.6199, 0.5594, 0.5646, 0.5594, 0.5646, 0.4966, 0.6199, 0.5594, 0.6199, 0.6157, 0.5646, 0.6157, 0.5646, 0.5594, 0.6199, 0.003085, 0.6199, 0.05939, 0.5646, 0.05939, 0.5646, 0.003085, 0.6199, 0.05939, 0.6199, 0.1222, 0.5646, 0.1222, 0.5646, 0.05939, 0.01991, 0.3453, 0.003085, 0.2825, 0.003085, 0.2175, 0.01991, 0.1547, 0.05242, 0.09839, 0.09839, 0.05242, 0.1547, 0.01991, 0.2175, 0.003085, 0.2825, 0.003085, 0.3453, 0.01991, 0.4016, 0.05242, 0.4476, 0.09839, 0.4801, 0.1547, 0.4969, 0.2175, 0.4969, 0.2825, 0.4801, 0.3453, 0.4476, 0.4016, 0.4016, 0.4476, 0.3453, 0.4801, 0.2825, 0.4969, 0.2175, 0.4969, 0.1547, 0.4801, 0.09839, 0.4476, 0.05242, 0.4016, 0.4476, 0.5984, 0.4801, 0.6547, 0.4969, 0.7175, 0.4969, 0.7825, 0.4801, 0.8453, 0.4476, 0.9016, 0.4016, 0.9476, 0.3453, 0.9801, 0.2825, 0.9969, 0.2175, 0.9969, 0.1547, 0.9801, 0.09839, 0.9476, 0.05242, 0.9016, 0.01991, 0.8453, 0.003085, 0.7825, 0.003085, 0.7175, 0.01991, 0.6547, 0.05242, 0.5984, 0.09839, 0.5524, 0.1547, 0.5199, 0.2175, 0.5031, 0.2825, 0.5031, 0.3453, 0.5199, 0.4016, 0.5524])
me_basin_scorchedstone_innerbowl.materials.append(mat_m_inf_worthinessaltar_scorchedstone_blockout_a01)
me_basin_scorchedstone_innerbowl.update()
me_basin_brandglow_embercore = bpy.data.meshes.new('Basin_BrandGlow_EmberCore')
me_basin_brandglow_embercore.from_pydata([(34.0, -6.0, 120.0), (34.0, -6.0, 126.0), (32.34, 4.507, 120.0), (32.34, 4.507, 126.0), (27.51, 13.98, 120.0), (27.51, 13.98, 126.0), (19.98, 21.51, 120.0), (19.98, 21.51, 126.0), (10.51, 26.34, 120.0), (10.51, 26.34, 126.0), (2.082e-15, 28.0, 120.0), (2.082e-15, 28.0, 126.0), (-10.51, 26.34, 120.0), (-10.51, 26.34, 126.0), (-19.98, 21.51, 120.0), (-19.98, 21.51, 126.0), (-27.51, 13.98, 120.0), (-27.51, 13.98, 126.0), (-32.34, 4.507, 120.0), (-32.34, 4.507, 126.0), (-34.0, -6.0, 120.0), (-34.0, -6.0, 126.0), (-32.34, -16.51, 120.0), (-32.34, -16.51, 126.0), (-27.51, -25.98, 120.0), (-27.51, -25.98, 126.0), (-19.98, -33.51, 120.0), (-19.98, -33.51, 126.0), (-10.51, -38.34, 120.0), (-10.51, -38.34, 126.0), (-6.246e-15, -40.0, 120.0), (-6.246e-15, -40.0, 126.0), (10.51, -38.34, 120.0), (10.51, -38.34, 126.0), (19.98, -33.51, 120.0), (19.98, -33.51, 126.0), (27.51, -25.98, 120.0), (27.51, -25.98, 126.0), (32.34, -16.51, 120.0), (32.34, -16.51, 126.0)], [], [(0, 2, 3, 1), (2, 4, 5, 3), (4, 6, 7, 5), (6, 8, 9, 7), (8, 10, 11, 9), (10, 12, 13, 11), (12, 14, 15, 13), (14, 16, 17, 15), (16, 18, 19, 17), (18, 20, 21, 19), (20, 22, 23, 21), (22, 24, 25, 23), (24, 26, 27, 25), (26, 28, 29, 27), (28, 30, 31, 29), (30, 32, 33, 31), (32, 34, 35, 33), (34, 36, 37, 35), (36, 38, 39, 37), (38, 0, 1, 39), (38, 36, 34, 32, 30, 28, 26, 24, 22, 20, 18, 16, 14, 12, 10, 8, 6, 4, 2, 0), (1, 3, 5, 7, 9, 11, 13, 15, 17, 19, 21, 23, 25, 27, 29, 31, 33, 35, 37, 39)])
_uv = me_basin_brandglow_embercore.uv_layers.new(name='UV0')
_uv.uv.foreach_set('vector', [0.5972, 0.5003, 0.5972, 0.5786, 0.553, 0.5786, 0.553, 0.5003, 0.5972, 0.5786, 0.5972, 0.653, 0.553, 0.653, 0.553, 0.5786, 0.5471, 0.4086, 0.5471, 0.4719, 0.503, 0.4719, 0.503, 0.4086, 0.5471, 0.4719, 0.5471, 0.5463, 0.503, 0.5463, 0.503, 0.4719, 0.5471, 0.5463, 0.5471, 0.6246, 0.503, 0.6246, 0.503, 0.5463, 0.5471, 0.6246, 0.5471, 0.699, 0.503, 0.699, 0.503, 0.6246, 0.5471, 0.699, 0.5471, 0.7623, 0.503, 0.7623, 0.503, 0.699, 0.5471, 0.002968, 0.5471, 0.04896, 0.503, 0.04896, 0.503, 0.002968, 0.5471, 0.04896, 0.5471, 0.1123, 0.503, 0.1123, 0.503, 0.04896, 0.5471, 0.1123, 0.5471, 0.1867, 0.503, 0.1867, 0.503, 0.1123, 0.5471, 0.1867, 0.5471, 0.2649, 0.503, 0.2649, 0.503, 0.1867, 0.5471, 0.2649, 0.5471, 0.3394, 0.503, 0.3394, 0.503, 0.2649, 0.5471, 0.3394, 0.5471, 0.4027, 0.503, 0.4027, 0.503, 0.3394, 0.5972, 0.002968, 0.5972, 0.06628, 0.553, 0.06628, 0.553, 0.002968, 0.5972, 0.06628, 0.5972, 0.1407, 0.553, 0.1407, 0.553, 0.06628, 0.5972, 0.1407, 0.5972, 0.2189, 0.553, 0.2189, 0.553, 0.1407, 0.5972, 0.2189, 0.5972, 0.2934, 0.553, 0.2934, 0.553, 0.2189, 0.5972, 0.2934, 0.5972, 0.3567, 0.553, 0.3567, 0.553, 0.2934, 0.5972, 0.3626, 0.5972, 0.4259, 0.553, 0.4259, 0.553, 0.3626, 0.5972, 0.4259, 0.5972, 0.5003, 0.553, 0.5003, 0.553, 0.4259, 0.2891, 0.002968, 0.3635, 0.02715, 0.4269, 0.07314, 0.4729, 0.1365, 0.497, 0.2109, 0.497, 0.2891, 0.4729, 0.3635, 0.4269, 0.4269, 0.3635, 0.4729, 0.2891, 0.497, 0.2109, 0.497, 0.1365, 0.4729, 0.07314, 0.4269, 0.02715, 0.3635, 0.002968, 0.2891, 0.002968, 0.2109, 0.02715, 0.1365, 0.07314, 0.07314, 0.1365, 0.02715, 0.2109, 0.002968, 0.2891, 0.997, 0.2109, 0.997, 0.1365, 0.9729, 0.07314, 0.9269, 0.02715, 0.8635, 0.002968, 0.7891, 0.002968, 0.7109, 0.02715, 0.6365, 0.07314, 0.5731, 0.1365, 0.5271, 0.2109, 0.503, 0.2891, 0.503, 0.3635, 0.5271, 0.4269, 0.5731, 0.4729, 0.6365, 0.497, 0.7109, 0.497, 0.7891, 0.4729, 0.8635, 0.4269, 0.9269, 0.3635, 0.9729])
me_basin_brandglow_embercore.materials.append(mat_m_inf_worthinessaltar_brandglow_blockout_a01)
me_basin_brandglow_embercore.update()
me_brandglow_ringlink_frontstroke = bpy.data.meshes.new('BrandGlow_RingLink_FrontStroke')
me_brandglow_ringlink_frontstroke.from_pydata([(-76.0, 68.0, 95.5), (76.0, 68.0, 95.5), (76.0, 76.0, 95.5), (-76.0, 76.0, 95.5), (-76.0, 68.0, 102.5), (76.0, 68.0, 102.5), (76.0, 76.0, 102.5), (-76.0, 76.0, 102.5)], [], [(0, 1, 2, 3), (4, 7, 6, 5), (0, 4, 5, 1), (1, 5, 6, 2), (2, 6, 7, 3), (3, 7, 4, 0)])
_uv = me_brandglow_ringlink_frontstroke.uv_layers.new(name='UV0')
_uv.uv.foreach_set('vector', [0.001965, 0.998, 0.001965, 0.001965, 0.05439, 0.001965, 0.05439, 0.998, 0.05832, 0.001965, 0.1107, 0.001965, 0.1107, 0.998, 0.05832, 0.998, 0.1605, 0.998, 0.1147, 0.998, 0.1147, 0.001965, 0.1605, 0.001965, 0.2602, 0.05439, 0.2143, 0.05439, 0.2143, 0.001965, 0.2602, 0.001965, 0.2103, 0.998, 0.1645, 0.998, 0.1645, 0.001965, 0.2103, 0.001965, 0.2602, 0.1107, 0.2143, 0.1107, 0.2143, 0.05832, 0.2602, 0.05832])
me_brandglow_ringlink_frontstroke.materials.append(mat_m_inf_worthinessaltar_brandglow_blockout_a01)
me_brandglow_ringlink_frontstroke.update()
me_brandglow_ringlink_leftstroke = bpy.data.meshes.new('BrandGlow_RingLink_LeftStroke')
me_brandglow_ringlink_leftstroke.from_pydata([(-89.79, -2.341, 96.5), (-28.08, 71.2, 96.5), (-34.21, 76.34, 96.5), (-95.92, 2.801, 96.5), (-89.79, -2.341, 103.5), (-28.08, 71.2, 103.5), (-34.21, 76.34, 103.5), (-95.92, 2.801, 103.5)], [], [(0, 1, 2, 3), (4, 7, 6, 5), (0, 4, 5, 1), (1, 5, 6, 2), (2, 6, 7, 3), (3, 7, 4, 0)])
_uv = me_brandglow_ringlink_leftstroke.uv_layers.new(name='UV0')
_uv.uv.foreach_set('vector', [0.08544, 0.002534, 0.08544, 0.9975, 0.002534, 0.9975, 0.002534, 0.002534, 0.09051, 0.002534, 0.1734, 0.002534, 0.1734, 0.9975, 0.09051, 0.9975, 0.251, 0.9975, 0.1785, 0.9975, 0.1785, 0.002534, 0.251, 0.002534, 0.4063, 0.1734, 0.3337, 0.1734, 0.3337, 0.09051, 0.4063, 0.09051, 0.3287, 0.9975, 0.2561, 0.9975, 0.2561, 0.002534, 0.3287, 0.002534, 0.4063, 0.08544, 0.3337, 0.08544, 0.3337, 0.002534, 0.4063, 0.002534])
me_brandglow_ringlink_leftstroke.materials.append(mat_m_inf_worthinessaltar_brandglow_blockout_a01)
me_brandglow_ringlink_leftstroke.update()
me_brandglow_ringlink_rightstroke = bpy.data.meshes.new('BrandGlow_RingLink_RightStroke')
me_brandglow_ringlink_rightstroke.from_pydata([(95.92, 2.801, 96.5), (34.21, 76.34, 96.5), (28.08, 71.2, 96.5), (89.79, -2.341, 96.5), (95.92, 2.801, 103.5), (34.21, 76.34, 103.5), (28.08, 71.2, 103.5), (89.79, -2.341, 103.5)], [], [(0, 1, 2, 3), (4, 7, 6, 5), (0, 4, 5, 1), (1, 5, 6, 2), (2, 6, 7, 3), (3, 7, 4, 0)])
_uv = me_brandglow_ringlink_rightstroke.uv_layers.new(name='UV0')
_uv.uv.foreach_set('vector', [0.08544, 0.002534, 0.08544, 0.9975, 0.002534, 0.9975, 0.002534, 0.002534, 0.09051, 0.002534, 0.1734, 0.002534, 0.1734, 0.9975, 0.09051, 0.9975, 0.251, 0.9975, 0.1785, 0.9975, 0.1785, 0.002534, 0.251, 0.002534, 0.4063, 0.1734, 0.3337, 0.1734, 0.3337, 0.09051, 0.4063, 0.09051, 0.3287, 0.9975, 0.2561, 0.9975, 0.2561, 0.002534, 0.3287, 0.002534, 0.4063, 0.08544, 0.3337, 0.08544, 0.3337, 0.002534, 0.4063, 0.002534])
me_brandglow_ringlink_rightstroke.materials.append(mat_m_inf_worthinessaltar_brandglow_blockout_a01)
me_brandglow_ringlink_rightstroke.update()
me_brandglow_rejectedgap_broadcrack = bpy.data.meshes.new('BrandGlow_RejectedGap_BroadCrack')
me_brandglow_rejectedgap_broadcrack.from_pydata([(48.15, 88.97, 98.0), (121.1, 43.4, 98.0), (125.9, 51.03, 98.0), (52.92, 96.6, 98.0), (48.15, 88.97, 106.0), (121.1, 43.4, 106.0), (125.9, 51.03, 106.0), (52.92, 96.6, 106.0)], [], [(0, 1, 2, 3), (4, 7, 6, 5), (0, 4, 5, 1), (1, 5, 6, 2), (2, 6, 7, 3), (3, 7, 4, 0)])
_uv = me_brandglow_rejectedgap_broadcrack.uv_layers.new(name='UV0')
_uv.uv.foreach_set('vector', [0.1127, 0.9971, 0.1127, 0.002892, 0.2168, 0.002892, 0.2168, 0.9971, 0.1069, 0.9971, 0.002892, 0.9971, 0.002892, 0.002892, 0.1069, 0.002892, 0.4133, 0.9971, 0.3208, 0.9971, 0.3208, 0.002892, 0.4133, 0.002892, 0.5116, 0.1069, 0.4191, 0.1069, 0.4191, 0.002892, 0.5116, 0.002892, 0.315, 0.9971, 0.2226, 0.9971, 0.2226, 0.002892, 0.315, 0.002892, 0.5116, 0.2168, 0.4191, 0.2168, 0.4191, 0.1127, 0.5116, 0.1127])
me_brandglow_rejectedgap_broadcrack.materials.append(mat_m_inf_worthinessaltar_brandglow_blockout_a01)
me_brandglow_rejectedgap_broadcrack.update()
me_backplate_brandglow_clawstroke_01 = bpy.data.meshes.new('Backplate_BrandGlow_ClawStroke_01')
me_backplate_brandglow_clawstroke_01.from_pydata([(-46.0, -147.5, 144.0), (-38.0, -147.5, 144.0), (-38.0, -140.5, 144.0), (-46.0, -140.5, 144.0), (-46.0, -147.5, 256.0), (-38.0, -147.5, 256.0), (-38.0, -140.5, 256.0), (-46.0, -140.5, 256.0)], [], [(0, 1, 2, 3), (4, 7, 6, 5), (0, 4, 5, 1), (1, 5, 6, 2), (2, 6, 7, 3), (3, 7, 4, 0)])
_uv = me_backplate_brandglow_clawstroke_01.uv_layers.new(name='UV0')
_uv.uv.foreach_set('vector', [0.2875, 0.07342, 0.2875, 0.002325, 0.3497, 0.002325, 0.3497, 0.07342, 0.2875, 0.07807, 0.3497, 0.07807, 0.3497, 0.1492, 0.2875, 0.1492, 0.002325, 0.9977, 0.002325, 0.002325, 0.07342, 0.002325, 0.07342, 0.9977, 0.1538, 0.9977, 0.1538, 0.002325, 0.216, 0.002325, 0.216, 0.9977, 0.07807, 0.9977, 0.07807, 0.002325, 0.1492, 0.002325, 0.1492, 0.9977, 0.2207, 0.9977, 0.2207, 0.002325, 0.2829, 0.002325, 0.2829, 0.9977])
me_backplate_brandglow_clawstroke_01.materials.append(mat_m_inf_worthinessaltar_brandglow_blockout_a01)
me_backplate_brandglow_clawstroke_01.update()
me_backplate_brandglow_clawstroke_02 = bpy.data.meshes.new('Backplate_BrandGlow_ClawStroke_02')
me_backplate_brandglow_clawstroke_02.from_pydata([(-4.0, -147.5, 145.0), (4.0, -147.5, 145.0), (4.0, -140.5, 145.0), (-4.0, -140.5, 145.0), (-4.0, -147.5, 283.0), (4.0, -147.5, 283.0), (4.0, -140.5, 283.0), (-4.0, -140.5, 283.0)], [], [(0, 1, 2, 3), (4, 7, 6, 5), (0, 4, 5, 1), (1, 5, 6, 2), (2, 6, 7, 3), (3, 7, 4, 0)])
_uv = me_backplate_brandglow_clawstroke_02.uv_layers.new(name='UV0')
_uv.uv.foreach_set('vector', [0.2351, 0.0598, 0.2351, 0.002072, 0.2857, 0.002072, 0.2857, 0.0598, 0.2351, 0.06395, 0.2857, 0.06395, 0.2857, 0.1217, 0.2351, 0.1217, 0.002072, 0.9979, 0.002072, 0.002072, 0.0598, 0.002072, 0.0598, 0.9979, 0.1258, 0.9979, 0.1258, 0.002072, 0.1763, 0.002072, 0.1763, 0.9979, 0.06395, 0.9979, 0.06395, 0.002072, 0.1217, 0.002072, 0.1217, 0.9979, 0.1805, 0.9979, 0.1805, 0.002072, 0.231, 0.002072, 0.231, 0.9979])
me_backplate_brandglow_clawstroke_02.materials.append(mat_m_inf_worthinessaltar_brandglow_blockout_a01)
me_backplate_brandglow_clawstroke_02.update()
me_backplate_brandglow_clawstroke_03 = bpy.data.meshes.new('Backplate_BrandGlow_ClawStroke_03')
me_backplate_brandglow_clawstroke_03.from_pydata([(38.0, -147.5, 144.0), (46.0, -147.5, 144.0), (46.0, -140.5, 144.0), (38.0, -140.5, 144.0), (38.0, -147.5, 256.0), (46.0, -147.5, 256.0), (46.0, -140.5, 256.0), (38.0, -140.5, 256.0)], [], [(0, 1, 2, 3), (4, 7, 6, 5), (0, 4, 5, 1), (1, 5, 6, 2), (2, 6, 7, 3), (3, 7, 4, 0)])
_uv = me_backplate_brandglow_clawstroke_03.uv_layers.new(name='UV0')
_uv.uv.foreach_set('vector', [0.2875, 0.07342, 0.2875, 0.002325, 0.3497, 0.002325, 0.3497, 0.07342, 0.2875, 0.07807, 0.3497, 0.07807, 0.3497, 0.1492, 0.2875, 0.1492, 0.002325, 0.9977, 0.002325, 0.002325, 0.07342, 0.002325, 0.07342, 0.9977, 0.1538, 0.9977, 0.1538, 0.002325, 0.216, 0.002325, 0.216, 0.9977, 0.07807, 0.9977, 0.07807, 0.002325, 0.1492, 0.002325, 0.1492, 0.9977, 0.2207, 0.9977, 0.2207, 0.002325, 0.2829, 0.002325, 0.2829, 0.9977])
me_backplate_brandglow_clawstroke_03.materials.append(mat_m_inf_worthinessaltar_brandglow_blockout_a01)
me_backplate_brandglow_clawstroke_03.update()
me_backplate_brandglow_judgmenteye = bpy.data.meshes.new('Backplate_BrandGlow_JudgmentEye')
me_backplate_brandglow_judgmenteye.from_pydata([(-42.0, -149.5, 256.0), (42.0, -149.5, 256.0), (42.0, -142.5, 256.0), (-42.0, -142.5, 256.0), (-42.0, -149.5, 272.0), (42.0, -149.5, 272.0), (42.0, -142.5, 272.0), (-42.0, -142.5, 272.0)], [], [(0, 1, 2, 3), (4, 7, 6, 5), (0, 4, 5, 1), (1, 5, 6, 2), (2, 6, 7, 3), (3, 7, 4, 0)])
_uv = me_backplate_brandglow_judgmenteye.uv_layers.new(name='UV0')
_uv.uv.foreach_set('vector', [0.3953, 0.9966, 0.3953, 0.003381, 0.4781, 0.003381, 0.4781, 0.9966, 0.4848, 0.003381, 0.5676, 0.003381, 0.5676, 0.9966, 0.4848, 0.9966, 0.1926, 0.9966, 0.003381, 0.9966, 0.003382, 0.003381, 0.1926, 0.003381, 0.5743, 0.1926, 0.5743, 0.003382, 0.6571, 0.003382, 0.6571, 0.1926, 0.3885, 0.9966, 0.1993, 0.9966, 0.1993, 0.003381, 0.3885, 0.003381, 0.5743, 0.3885, 0.5743, 0.1993, 0.6571, 0.1993, 0.6571, 0.3885])
me_backplate_brandglow_judgmenteye.materials.append(mat_m_inf_worthinessaltar_brandglow_blockout_a01)
me_backplate_brandglow_judgmenteye.update()
me_front_obsidianiron_interactionplate = bpy.data.meshes.new('Front_ObsidianIron_InteractionPlate')
me_front_obsidianiron_interactionplate.from_pydata([(-74.0, 112.0, 75.0), (74.0, 112.0, 75.0), (74.0, 124.0, 75.0), (-74.0, 124.0, 75.0), (-74.0, 112.0, 117.0), (74.0, 112.0, 117.0), (74.0, 124.0, 117.0), (-74.0, 124.0, 117.0)], [], [(0, 1, 2, 3), (4, 7, 6, 5), (0, 4, 5, 1), (1, 5, 6, 2), (2, 6, 7, 3), (3, 7, 4, 0)])
_uv = me_front_obsidianiron_interactionplate.uv_layers.new(name='UV0')
_uv.uv.foreach_set('vector', [0.5824, 0.9962, 0.5824, 0.003847, 0.6629, 0.003847, 0.6629, 0.9962, 0.6706, 0.003847, 0.751, 0.003847, 0.751, 0.9962, 0.6706, 0.9962, 0.2854, 0.9962, 0.003847, 0.9962, 0.003847, 0.003847, 0.2854, 0.003847, 0.7587, 0.2854, 0.7587, 0.003847, 0.8392, 0.003847, 0.8392, 0.2854, 0.5747, 0.9962, 0.2931, 0.9962, 0.2931, 0.003847, 0.5747, 0.003847, 0.7587, 0.5747, 0.7587, 0.2931, 0.8392, 0.2931, 0.8392, 0.5747])
me_front_obsidianiron_interactionplate.materials.append(mat_m_inf_worthinessaltar_obsidianiron_blockout_a01)
me_front_obsidianiron_interactionplate.update()
me_ucx_sm_inf_worthinessaltar_a01_00 = bpy.data.meshes.new('UCX_SM_INF_WorthinessAltar_A01_00')
me_ucx_sm_inf_worthinessaltar_a01_00.from_pydata([(-165.0, -130.0, 0.0), (165.0, -130.0, 0.0), (165.0, 90.0, 0.0), (-165.0, 90.0, 0.0), (-165.0, -130.0, 70.0), (165.0, -130.0, 70.0), (165.0, 90.0, 70.0), (-165.0, 90.0, 70.0)], [], [(0, 1, 2, 3), (4, 7, 6, 5), (0, 4, 5, 1), (1, 5, 6, 2), (2, 6, 7, 3), (3, 7, 4, 0)])
me_ucx_sm_inf_worthinessaltar_a01_00.materials.append(mat_m_inf_worthinessaltar_cultstone_blockout_a01)
me_ucx_sm_inf_worthinessaltar_a01_00.update()
me_ucx_sm_inf_worthinessaltar_a01_01 = bpy.data.meshes.new('UCX_SM_INF_WorthinessAltar_A01_01')
me_ucx_sm_inf_worthinessaltar_a01_01.from_pydata([(-137.0, -85.0, 64.0), (137.0, -85.0, 64.0), (137.0, 73.0, 64.0), (-137.0, 73.0, 64.0), (-137.0, -85.0, 120.0), (137.0, -85.0, 120.0), (137.0, 73.0, 120.0), (-137.0, 73.0, 120.0)], [], [(0, 1, 2, 3), (4, 7, 6, 5), (0, 4, 5, 1), (1, 5, 6, 2), (2, 6, 7, 3), (3, 7, 4, 0)])
me_ucx_sm_inf_worthinessaltar_a01_01.materials.append(mat_m_inf_worthinessaltar_cultstone_blockout_a01)
me_ucx_sm_inf_worthinessaltar_a01_01.update()
me_ucx_sm_inf_worthinessaltar_a01_02 = bpy.data.meshes.new('UCX_SM_INF_WorthinessAltar_A01_02')
me_ucx_sm_inf_worthinessaltar_a01_02.from_pydata([(-119.0, -137.0, 38.0), (119.0, -137.0, 38.0), (119.0, -99.0, 38.0), (-119.0, -99.0, 38.0), (-119.0, -137.0, 294.0), (119.0, -137.0, 294.0), (119.0, -99.0, 294.0), (-119.0, -99.0, 294.0)], [], [(0, 1, 2, 3), (4, 7, 6, 5), (0, 4, 5, 1), (1, 5, 6, 2), (2, 6, 7, 3), (3, 7, 4, 0)])
me_ucx_sm_inf_worthinessaltar_a01_02.materials.append(mat_m_inf_worthinessaltar_cultstone_blockout_a01)
me_ucx_sm_inf_worthinessaltar_a01_02.update()
me_ucx_sm_inf_worthinessaltar_a01_03 = bpy.data.meshes.new('UCX_SM_INF_WorthinessAltar_A01_03')
me_ucx_sm_inf_worthinessaltar_a01_03.from_pydata([(-198.0, -139.0, 52.0), (-102.0, -139.0, 52.0), (-102.0, -69.0, 52.0), (-198.0, -69.0, 52.0), (-198.0, -139.0, 240.0), (-102.0, -139.0, 240.0), (-102.0, -69.0, 240.0), (-198.0, -69.0, 240.0)], [], [(0, 1, 2, 3), (4, 7, 6, 5), (0, 4, 5, 1), (1, 5, 6, 2), (2, 6, 7, 3), (3, 7, 4, 0)])
me_ucx_sm_inf_worthinessaltar_a01_03.materials.append(mat_m_inf_worthinessaltar_cultstone_blockout_a01)
me_ucx_sm_inf_worthinessaltar_a01_03.update()
me_ucx_sm_inf_worthinessaltar_a01_04 = bpy.data.meshes.new('UCX_SM_INF_WorthinessAltar_A01_04')
me_ucx_sm_inf_worthinessaltar_a01_04.from_pydata([(102.0, -139.0, 52.0), (198.0, -139.0, 52.0), (198.0, -69.0, 52.0), (102.0, -69.0, 52.0), (102.0, -139.0, 240.0), (198.0, -139.0, 240.0), (198.0, -69.0, 240.0), (102.0, -69.0, 240.0)], [], [(0, 1, 2, 3), (4, 7, 6, 5), (0, 4, 5, 1), (1, 5, 6, 2), (2, 6, 7, 3), (3, 7, 4, 0)])
me_ucx_sm_inf_worthinessaltar_a01_04.materials.append(mat_m_inf_worthinessaltar_cultstone_blockout_a01)
me_ucx_sm_inf_worthinessaltar_a01_04.update()
me_cube_001 = bpy.data.meshes.new('Cube.001')
me_cube_001.from_pydata([(-4.5, -4.5, -45.0), (-4.5, -4.5, 45.0), (-4.5, 4.5, -45.0), (-4.5, 4.5, 45.0), (4.5, -4.5, -45.0), (4.5, -4.5, 45.0), (4.5, 4.5, -45.0), (4.5, 4.5, 45.0)], [], [(0, 1, 3, 2), (2, 3, 7, 6), (6, 7, 5, 4), (4, 5, 1, 0), (2, 6, 4, 0), (7, 3, 1, 5)])
_uv = me_cube_001.uv_layers.new(name='UVMap')
_uv.uv.foreach_set('vector', [0.375, 0.0, 0.625, 0.0, 0.625, 0.25, 0.375, 0.25, 0.375, 0.25, 0.625, 0.25, 0.625, 0.5, 0.375, 0.5, 0.375, 0.5, 0.625, 0.5, 0.625, 0.75, 0.375, 0.75, 0.375, 0.75, 0.625, 0.75, 0.625, 1.0, 0.375, 1.0, 0.125, 0.5, 0.375, 0.5, 0.375, 0.75, 0.125, 0.75, 0.625, 0.5, 0.875, 0.5, 0.875, 0.75, 0.625, 0.75])
me_cube_001.materials.append(mat_m_review_scale_marker)
me_cube_001.update()
me_cube_002 = bpy.data.meshes.new('Cube.002')
me_cube_002.from_pydata([(-18.0, -4.5, -3.5), (-18.0, -4.5, 3.5), (-18.0, 4.5, -3.5), (-18.0, 4.5, 3.5), (18.0, -4.5, -3.5), (18.0, -4.5, 3.5), (18.0, 4.5, -3.5), (18.0, 4.5, 3.5)], [], [(0, 1, 3, 2), (2, 3, 7, 6), (6, 7, 5, 4), (4, 5, 1, 0), (2, 6, 4, 0), (7, 3, 1, 5)])
_uv = me_cube_002.uv_layers.new(name='UVMap')
_uv.uv.foreach_set('vector', [0.375, 0.0, 0.625, 0.0, 0.625, 0.25, 0.375, 0.25, 0.375, 0.25, 0.625, 0.25, 0.625, 0.5, 0.375, 0.5, 0.375, 0.5, 0.625, 0.5, 0.625, 0.75, 0.375, 0.75, 0.375, 0.75, 0.625, 0.75, 0.625, 1.0, 0.375, 1.0, 0.125, 0.5, 0.375, 0.5, 0.375, 0.75, 0.125, 0.75, 0.625, 0.5, 0.875, 0.5, 0.875, 0.75, 0.625, 0.75])
me_cube_002.materials.append(mat_m_review_scale_marker)
me_cube_002.update()
me_cube_003 = bpy.data.meshes.new('Cube.003')
me_cube_003.from_pydata([(-4.5, -4.5, -90.0), (-4.5, -4.5, 90.0), (-4.5, 4.5, -90.0), (-4.5, 4.5, 90.0), (4.5, -4.5, -90.0), (4.5, -4.5, 90.0), (4.5, 4.5, -90.0), (4.5, 4.5, 90.0)], [], [(0, 1, 3, 2), (2, 3, 7, 6), (6, 7, 5, 4), (4, 5, 1, 0), (2, 6, 4, 0), (7, 3, 1, 5)])
_uv = me_cube_003.uv_layers.new(name='UVMap')
_uv.uv.foreach_set('vector', [0.375, 0.0, 0.625, 0.0, 0.625, 0.25, 0.375, 0.25, 0.375, 0.25, 0.625, 0.25, 0.625, 0.5, 0.375, 0.5, 0.375, 0.5, 0.625, 0.5, 0.625, 0.75, 0.375, 0.75, 0.375, 0.75, 0.625, 0.75, 0.625, 1.0, 0.375, 1.0, 0.125, 0.5, 0.375, 0.5, 0.375, 0.75, 0.125, 0.75, 0.625, 0.5, 0.875, 0.5, 0.875, 0.75, 0.625, 0.75])
me_cube_003.materials.append(mat_m_review_scale_marker)
me_cube_003.update()
me_cube_004 = bpy.data.meshes.new('Cube.004')
me_cube_004.from_pydata([(-18.0, -4.5, -3.5), (-18.0, -4.5, 3.5), (-18.0, 4.5, -3.5), (-18.0, 4.5, 3.5), (18.0, -4.5, -3.5), (18.0, -4.5, 3.5), (18.0, 4.5, -3.5), (18.0, 4.5, 3.5)], [], [(0, 1, 3, 2), (2, 3, 7, 6), (6, 7, 5, 4), (4, 5, 1, 0), (2, 6, 4, 0), (7, 3, 1, 5)])
_uv = me_cube_004.uv_layers.new(name='UVMap')
_uv.uv.foreach_set('vector', [0.375, 0.0, 0.625, 0.0, 0.625, 0.25, 0.375, 0.25, 0.375, 0.25, 0.625, 0.25, 0.625, 0.5, 0.375, 0.5, 0.375, 0.5, 0.625, 0.5, 0.625, 0.75, 0.375, 0.75, 0.375, 0.75, 0.625, 0.75, 0.625, 1.0, 0.375, 1.0, 0.125, 0.5, 0.375, 0.5, 0.375, 0.75, 0.125, 0.75, 0.625, 0.5, 0.875, 0.5, 0.875, 0.75, 0.625, 0.75])
me_cube_004.materials.append(mat_m_review_scale_marker)
me_cube_004.update()
me_cube_005 = bpy.data.meshes.new('Cube.005')
me_cube_005.from_pydata([(-4.5, -4.5, -137.0), (-4.5, -4.5, 137.0), (-4.5, 4.5, -137.0), (-4.5, 4.5, 137.0), (4.5, -4.5, -137.0), (4.5, -4.5, 137.0), (4.5, 4.5, -137.0), (4.5, 4.5, 137.0)], [], [(0, 1, 3, 2), (2, 3, 7, 6), (6, 7, 5, 4), (4, 5, 1, 0), (2, 6, 4, 0), (7, 3, 1, 5)])
_uv = me_cube_005.uv_layers.new(name='UVMap')
_uv.uv.foreach_set('vector', [0.375, 0.0, 0.625, 0.0, 0.625, 0.25, 0.375, 0.25, 0.375, 0.25, 0.625, 0.25, 0.625, 0.5, 0.375, 0.5, 0.375, 0.5, 0.625, 0.5, 0.625, 0.75, 0.375, 0.75, 0.375, 0.75, 0.625, 0.75, 0.625, 1.0, 0.375, 1.0, 0.125, 0.5, 0.375, 0.5, 0.375, 0.75, 0.125, 0.75, 0.625, 0.5, 0.875, 0.5, 0.875, 0.75, 0.625, 0.75])
me_cube_005.materials.append(mat_m_review_scale_marker)
me_cube_005.update()
me_cube_006 = bpy.data.meshes.new('Cube.006')
me_cube_006.from_pydata([(-18.0, -4.5, -3.5), (-18.0, -4.5, 3.5), (-18.0, 4.5, -3.5), (-18.0, 4.5, 3.5), (18.0, -4.5, -3.5), (18.0, -4.5, 3.5), (18.0, 4.5, -3.5), (18.0, 4.5, 3.5)], [], [(0, 1, 3, 2), (2, 3, 7, 6), (6, 7, 5, 4), (4, 5, 1, 0), (2, 6, 4, 0), (7, 3, 1, 5)])
_uv = me_cube_006.uv_layers.new(name='UVMap')
_uv.uv.foreach_set('vector', [0.375, 0.0, 0.625, 0.0, 0.625, 0.25, 0.375, 0.25, 0.375, 0.25, 0.625, 0.25, 0.625, 0.5, 0.375, 0.5, 0.375, 0.5, 0.625, 0.5, 0.625, 0.75, 0.375, 0.75, 0.375, 0.75, 0.625, 0.75, 0.625, 1.0, 0.375, 1.0, 0.125, 0.5, 0.375, 0.5, 0.375, 0.75, 0.125, 0.75, 0.625, 0.5, 0.875, 0.5, 0.875, 0.75, 0.625, 0.75])
me_cube_006.materials.append(mat_m_review_scale_marker)
me_cube_006.update()

# ---- curves / text
txt_text = bpy.data.curves.new('Text', 'FONT')
txt_text.dimensions = '2D'
txt_text.body = '90 cm'
txt_text.materials.append(mat_m_review_label_dark)
txt_text.align_x = 'CENTER'
txt_text.align_y = 'CENTER'
txt_text.size = 13.0
txt_text_001 = bpy.data.curves.new('Text.001', 'FONT')
txt_text_001.dimensions = '2D'
txt_text_001.body = '180 cm'
txt_text_001.materials.append(mat_m_review_label_dark)
txt_text_001.align_x = 'CENTER'
txt_text_001.align_y = 'CENTER'
txt_text_001.size = 14.0
txt_text_002 = bpy.data.curves.new('Text.002', 'FONT')
txt_text_002.dimensions = '2D'
txt_text_002.body = '274 cm'
txt_text_002.materials.append(mat_m_review_label_dark)
txt_text_002.align_x = 'CENTER'
txt_text_002.align_y = 'CENTER'
txt_text_002.size = 14.0
txt_text_003 = bpy.data.curves.new('Text.003', 'FONT')
txt_text_003.dimensions = '2D'
txt_text_003.body = 'front interaction'
txt_text_003.materials.append(mat_m_review_label_dark)
txt_text_003.align_x = 'CENTER'
txt_text_003.align_y = 'CENTER'
txt_text_003.size = 15.0
txt_text_004 = bpy.data.curves.new('Text.004', 'FONT')
txt_text_004.dimensions = '2D'
txt_text_004.body = 'snap pivot'
txt_text_004.materials.append(mat_m_review_label_dark)
txt_text_004.align_x = 'CENTER'
txt_text_004.align_y = 'CENTER'
txt_text_004.size = 14.0

# ---- objects
ob_base_cultstone_heavyplinth = bpy.data.objects.new('Base_CultStone_HeavyPlinth', me_base_cultstone_heavyplinth)
ob_base_scorchedstone_rearstep = bpy.data.objects.new('Base_ScorchedStone_RearStep', me_base_scorchedstone_rearstep)
ob_base_cultstone_frontstep = bpy.data.objects.new('Base_CultStone_FrontStep', me_base_cultstone_frontstep)
ob_topslab_scorchedstone_offeringdeck = bpy.data.objects.new('TopSlab_ScorchedStone_OfferingDeck', me_topslab_scorchedstone_offeringdeck)
ob_topslab_obsidianiron_frontlip = bpy.data.objects.new('TopSlab_ObsidianIron_FrontLip', me_topslab_obsidianiron_frontlip)
ob_topslab_obsidianiron_backlip = bpy.data.objects.new('TopSlab_ObsidianIron_BackLip', me_topslab_obsidianiron_backlip)
ob_base_left_obsidianiron_clawfoot = bpy.data.objects.new('Base_Left_ObsidianIron_ClawFoot', me_base_left_obsidianiron_clawfoot)
ob_base_left_scorchedstone_rearshoulder = bpy.data.objects.new('Base_Left_ScorchedStone_RearShoulder', me_base_left_scorchedstone_rearshoulder)
ob_base_right_obsidianiron_clawfoot = bpy.data.objects.new('Base_Right_ObsidianIron_ClawFoot', me_base_right_obsidianiron_clawfoot)
ob_base_right_scorchedstone_rearshoulder = bpy.data.objects.new('Base_Right_ScorchedStone_RearShoulder', me_base_right_scorchedstone_rearshoulder)
ob_backplate_cultstone_judgmentslab = bpy.data.objects.new('Backplate_CultStone_JudgmentSlab', me_backplate_cultstone_judgmentslab)
ob_backplate_scorchedstone_innerburnpanel = bpy.data.objects.new('Backplate_ScorchedStone_InnerBurnPanel', me_backplate_scorchedstone_innerburnpanel)
ob_backplate_obsidianiron_leftframe = bpy.data.objects.new('Backplate_ObsidianIron_LeftFrame', me_backplate_obsidianiron_leftframe)
ob_backplate_obsidianiron_rightframe = bpy.data.objects.new('Backplate_ObsidianIron_RightFrame', me_backplate_obsidianiron_rightframe)
ob_backplate_obsidianiron_topframe = bpy.data.objects.new('Backplate_ObsidianIron_TopFrame', me_backplate_obsidianiron_topframe)
ob_wing_left_cultstone_upperslab = bpy.data.objects.new('Wing_Left_CultStone_UpperSlab', me_wing_left_cultstone_upperslab)
ob_wing_right_cultstone_upperslab = bpy.data.objects.new('Wing_Right_CultStone_UpperSlab', me_wing_right_cultstone_upperslab)
ob_wing_left_scorchedstone_lowerslab = bpy.data.objects.new('Wing_Left_ScorchedStone_LowerSlab', me_wing_left_scorchedstone_lowerslab)
ob_wing_right_scorchedstone_lowerslab = bpy.data.objects.new('Wing_Right_ScorchedStone_LowerSlab', me_wing_right_scorchedstone_lowerslab)
ob_wing_left_obsidianiron_backrib = bpy.data.objects.new('Wing_Left_ObsidianIron_BackRib', me_wing_left_obsidianiron_backrib)
ob_wing_right_obsidianiron_backrib = bpy.data.objects.new('Wing_Right_ObsidianIron_BackRib', me_wing_right_obsidianiron_backrib)
ob_crown_center_bonehorn_spear = bpy.data.objects.new('Crown_Center_BoneHorn_Spear', me_crown_center_bonehorn_spear)
ob_crown_left_bonehorn_hook = bpy.data.objects.new('Crown_Left_BoneHorn_Hook', me_crown_left_bonehorn_hook)
ob_crown_right_bonehorn_hook = bpy.data.objects.new('Crown_Right_BoneHorn_Hook', me_crown_right_bonehorn_hook)
ob_wingtip_left_bonehorn_talon = bpy.data.objects.new('WingTip_Left_BoneHorn_Talon', me_wingtip_left_bonehorn_talon)
ob_wingtip_right_bonehorn_talon = bpy.data.objects.new('WingTip_Right_BoneHorn_Talon', me_wingtip_right_bonehorn_talon)
ob_basin_obsidianiron_offeringrim = bpy.data.objects.new('Basin_ObsidianIron_OfferingRim', me_basin_obsidianiron_offeringrim)
ob_basin_scorchedstone_innerbowl = bpy.data.objects.new('Basin_ScorchedStone_InnerBowl', me_basin_scorchedstone_innerbowl)
ob_basin_brandglow_embercore = bpy.data.objects.new('Basin_BrandGlow_EmberCore', me_basin_brandglow_embercore)
ob_brandglow_ringlink_frontstroke = bpy.data.objects.new('BrandGlow_RingLink_FrontStroke', me_brandglow_ringlink_frontstroke)
ob_brandglow_ringlink_leftstroke = bpy.data.objects.new('BrandGlow_RingLink_LeftStroke', me_brandglow_ringlink_leftstroke)
ob_brandglow_ringlink_rightstroke = bpy.data.objects.new('BrandGlow_RingLink_RightStroke', me_brandglow_ringlink_rightstroke)
ob_brandglow_rejectedgap_broadcrack = bpy.data.objects.new('BrandGlow_RejectedGap_BroadCrack', me_brandglow_rejectedgap_broadcrack)
ob_backplate_brandglow_clawstroke_01 = bpy.data.objects.new('Backplate_BrandGlow_ClawStroke_01', me_backplate_brandglow_clawstroke_01)
ob_backplate_brandglow_clawstroke_02 = bpy.data.objects.new('Backplate_BrandGlow_ClawStroke_02', me_backplate_brandglow_clawstroke_02)
ob_backplate_brandglow_clawstroke_03 = bpy.data.objects.new('Backplate_BrandGlow_ClawStroke_03', me_backplate_brandglow_clawstroke_03)
ob_backplate_brandglow_judgmenteye = bpy.data.objects.new('Backplate_BrandGlow_JudgmentEye', me_backplate_brandglow_judgmenteye)
ob_front_obsidianiron_interactionplate = bpy.data.objects.new('Front_ObsidianIron_InteractionPlate', me_front_obsidianiron_interactionplate)
ob_ucx_sm_inf_worthinessaltar_a01_00 = bpy.data.objects.new('UCX_SM_INF_WorthinessAltar_A01_00', me_ucx_sm_inf_worthinessaltar_a01_00)
ob_ucx_sm_inf_worthinessaltar_a01_01 = bpy.data.objects.new('UCX_SM_INF_WorthinessAltar_A01_01', me_ucx_sm_inf_worthinessaltar_a01_01)
ob_ucx_sm_inf_worthinessaltar_a01_02 = bpy.data.objects.new('UCX_SM_INF_WorthinessAltar_A01_02', me_ucx_sm_inf_worthinessaltar_a01_02)
ob_ucx_sm_inf_worthinessaltar_a01_03 = bpy.data.objects.new('UCX_SM_INF_WorthinessAltar_A01_03', me_ucx_sm_inf_worthinessaltar_a01_03)
ob_ucx_sm_inf_worthinessaltar_a01_04 = bpy.data.objects.new('UCX_SM_INF_WorthinessAltar_A01_04', me_ucx_sm_inf_worthinessaltar_a01_04)
ob_sm_inf_worthinessaltar_a01_productionnotes = bpy.data.objects.new('SM_INF_WorthinessAltar_A01_ProductionNotes', None)
ob_review_lesser_90cm_post = bpy.data.objects.new('Review_Lesser_90cm_Post', me_cube_001)
ob_review_lesser_90cm_cap = bpy.data.objects.new('Review_Lesser_90cm_Cap', me_cube_002)
ob_review_human_180cm_post = bpy.data.objects.new('Review_Human_180cm_Post', me_cube_003)
ob_review_human_180cm_cap = bpy.data.objects.new('Review_Human_180cm_Cap', me_cube_004)
ob_review_infernal_274cm_post = bpy.data.objects.new('Review_Infernal_274cm_Post', me_cube_005)
ob_review_infernal_274cm_cap = bpy.data.objects.new('Review_Infernal_274cm_Cap', me_cube_006)
ob_review_label_90_cm = bpy.data.objects.new('Review_Label_90_cm', txt_text)
ob_review_label_180_cm = bpy.data.objects.new('Review_Label_180_cm', txt_text_001)
ob_review_label_274_cm = bpy.data.objects.new('Review_Label_274_cm', txt_text_002)
ob_review_label_front_interaction = bpy.data.objects.new('Review_Label_front_interaction', txt_text_003)
ob_review_label_snap_pivot = bpy.data.objects.new('Review_Label_snap_pivot', txt_text_004)
ob_aet_infernalworthinessaltarreview_sun = bpy.data.objects.new('AET_InfernalWorthinessAltarReview_Sun', light_sun)
ob_aet_infernalworthinessaltarreview_keylight = bpy.data.objects.new('AET_InfernalWorthinessAltarReview_KeyLight', light_area)
ob_camera = bpy.data.objects.new('Camera', cam_camera_001)

# ---- transforms, parenting, visibility, modifiers, constraints
ob_base_cultstone_heavyplinth.location = (0.0, 0.0, 0.0)
_m = ob_base_cultstone_heavyplinth.modifiers.new('WN_ReviewImport', 'WEIGHTED_NORMAL')
_m.keep_sharp = True
ob_base_scorchedstone_rearstep.location = (0.0, 0.0, 0.0)
_m = ob_base_scorchedstone_rearstep.modifiers.new('WN_ReviewImport', 'WEIGHTED_NORMAL')
_m.keep_sharp = True
ob_base_cultstone_frontstep.location = (0.0, 0.0, 0.0)
_m = ob_base_cultstone_frontstep.modifiers.new('WN_ReviewImport', 'WEIGHTED_NORMAL')
_m.keep_sharp = True
ob_topslab_scorchedstone_offeringdeck.location = (0.0, 0.0, 0.0)
_m = ob_topslab_scorchedstone_offeringdeck.modifiers.new('WN_ReviewImport', 'WEIGHTED_NORMAL')
_m.keep_sharp = True
ob_topslab_obsidianiron_frontlip.location = (0.0, 0.0, 0.0)
_m = ob_topslab_obsidianiron_frontlip.modifiers.new('WN_ReviewImport', 'WEIGHTED_NORMAL')
_m.keep_sharp = True
ob_topslab_obsidianiron_backlip.location = (0.0, 0.0, 0.0)
_m = ob_topslab_obsidianiron_backlip.modifiers.new('WN_ReviewImport', 'WEIGHTED_NORMAL')
_m.keep_sharp = True
ob_base_left_obsidianiron_clawfoot.location = (0.0, 0.0, 0.0)
_m = ob_base_left_obsidianiron_clawfoot.modifiers.new('WN_ReviewImport', 'WEIGHTED_NORMAL')
_m.keep_sharp = True
ob_base_left_scorchedstone_rearshoulder.location = (0.0, 0.0, 0.0)
_m = ob_base_left_scorchedstone_rearshoulder.modifiers.new('WN_ReviewImport', 'WEIGHTED_NORMAL')
_m.keep_sharp = True
ob_base_right_obsidianiron_clawfoot.location = (0.0, 0.0, 0.0)
_m = ob_base_right_obsidianiron_clawfoot.modifiers.new('WN_ReviewImport', 'WEIGHTED_NORMAL')
_m.keep_sharp = True
ob_base_right_scorchedstone_rearshoulder.location = (0.0, 0.0, 0.0)
_m = ob_base_right_scorchedstone_rearshoulder.modifiers.new('WN_ReviewImport', 'WEIGHTED_NORMAL')
_m.keep_sharp = True
ob_backplate_cultstone_judgmentslab.location = (0.0, 0.0, 0.0)
_m = ob_backplate_cultstone_judgmentslab.modifiers.new('WN_ReviewImport', 'WEIGHTED_NORMAL')
_m.keep_sharp = True
ob_backplate_scorchedstone_innerburnpanel.location = (0.0, 0.0, 0.0)
_m = ob_backplate_scorchedstone_innerburnpanel.modifiers.new('WN_ReviewImport', 'WEIGHTED_NORMAL')
_m.keep_sharp = True
ob_backplate_obsidianiron_leftframe.location = (0.0, 0.0, 0.0)
_m = ob_backplate_obsidianiron_leftframe.modifiers.new('WN_ReviewImport', 'WEIGHTED_NORMAL')
_m.keep_sharp = True
ob_backplate_obsidianiron_rightframe.location = (0.0, 0.0, 0.0)
_m = ob_backplate_obsidianiron_rightframe.modifiers.new('WN_ReviewImport', 'WEIGHTED_NORMAL')
_m.keep_sharp = True
ob_backplate_obsidianiron_topframe.location = (0.0, 0.0, 0.0)
_m = ob_backplate_obsidianiron_topframe.modifiers.new('WN_ReviewImport', 'WEIGHTED_NORMAL')
_m.keep_sharp = True
ob_wing_left_cultstone_upperslab.location = (0.0, 0.0, 0.0)
_m = ob_wing_left_cultstone_upperslab.modifiers.new('WN_ReviewImport', 'WEIGHTED_NORMAL')
_m.keep_sharp = True
ob_wing_right_cultstone_upperslab.location = (0.0, 0.0, 0.0)
_m = ob_wing_right_cultstone_upperslab.modifiers.new('WN_ReviewImport', 'WEIGHTED_NORMAL')
_m.keep_sharp = True
ob_wing_left_scorchedstone_lowerslab.location = (0.0, 0.0, 0.0)
_m = ob_wing_left_scorchedstone_lowerslab.modifiers.new('WN_ReviewImport', 'WEIGHTED_NORMAL')
_m.keep_sharp = True
ob_wing_right_scorchedstone_lowerslab.location = (0.0, 0.0, 0.0)
_m = ob_wing_right_scorchedstone_lowerslab.modifiers.new('WN_ReviewImport', 'WEIGHTED_NORMAL')
_m.keep_sharp = True
ob_wing_left_obsidianiron_backrib.location = (0.0, 0.0, 0.0)
_m = ob_wing_left_obsidianiron_backrib.modifiers.new('WN_ReviewImport', 'WEIGHTED_NORMAL')
_m.keep_sharp = True
ob_wing_right_obsidianiron_backrib.location = (0.0, 0.0, 0.0)
_m = ob_wing_right_obsidianiron_backrib.modifiers.new('WN_ReviewImport', 'WEIGHTED_NORMAL')
_m.keep_sharp = True
ob_crown_center_bonehorn_spear.location = (0.0, 0.0, 0.0)
_m = ob_crown_center_bonehorn_spear.modifiers.new('WN_ReviewImport', 'WEIGHTED_NORMAL')
_m.keep_sharp = True
ob_crown_left_bonehorn_hook.location = (0.0, 0.0, 0.0)
_m = ob_crown_left_bonehorn_hook.modifiers.new('WN_ReviewImport', 'WEIGHTED_NORMAL')
_m.keep_sharp = True
ob_crown_right_bonehorn_hook.location = (0.0, 0.0, 0.0)
_m = ob_crown_right_bonehorn_hook.modifiers.new('WN_ReviewImport', 'WEIGHTED_NORMAL')
_m.keep_sharp = True
ob_wingtip_left_bonehorn_talon.location = (0.0, 0.0, 0.0)
_m = ob_wingtip_left_bonehorn_talon.modifiers.new('WN_ReviewImport', 'WEIGHTED_NORMAL')
_m.keep_sharp = True
ob_wingtip_right_bonehorn_talon.location = (0.0, 0.0, 0.0)
_m = ob_wingtip_right_bonehorn_talon.modifiers.new('WN_ReviewImport', 'WEIGHTED_NORMAL')
_m.keep_sharp = True
ob_basin_obsidianiron_offeringrim.location = (0.0, 0.0, 0.0)
_m = ob_basin_obsidianiron_offeringrim.modifiers.new('WN_ReviewImport', 'WEIGHTED_NORMAL')
_m.keep_sharp = True
ob_basin_scorchedstone_innerbowl.location = (0.0, 0.0, 0.0)
_m = ob_basin_scorchedstone_innerbowl.modifiers.new('WN_ReviewImport', 'WEIGHTED_NORMAL')
_m.keep_sharp = True
ob_basin_brandglow_embercore.location = (0.0, 0.0, 0.0)
_m = ob_basin_brandglow_embercore.modifiers.new('WN_ReviewImport', 'WEIGHTED_NORMAL')
_m.keep_sharp = True
ob_brandglow_ringlink_frontstroke.location = (0.0, 0.0, 0.0)
_m = ob_brandglow_ringlink_frontstroke.modifiers.new('WN_ReviewImport', 'WEIGHTED_NORMAL')
_m.keep_sharp = True
ob_brandglow_ringlink_leftstroke.location = (0.0, 0.0, 0.0)
_m = ob_brandglow_ringlink_leftstroke.modifiers.new('WN_ReviewImport', 'WEIGHTED_NORMAL')
_m.keep_sharp = True
ob_brandglow_ringlink_rightstroke.location = (0.0, 0.0, 0.0)
_m = ob_brandglow_ringlink_rightstroke.modifiers.new('WN_ReviewImport', 'WEIGHTED_NORMAL')
_m.keep_sharp = True
ob_brandglow_rejectedgap_broadcrack.location = (0.0, 0.0, 0.0)
_m = ob_brandglow_rejectedgap_broadcrack.modifiers.new('WN_ReviewImport', 'WEIGHTED_NORMAL')
_m.keep_sharp = True
ob_backplate_brandglow_clawstroke_01.location = (0.0, 0.0, 0.0)
_m = ob_backplate_brandglow_clawstroke_01.modifiers.new('WN_ReviewImport', 'WEIGHTED_NORMAL')
_m.keep_sharp = True
ob_backplate_brandglow_clawstroke_02.location = (0.0, 0.0, 0.0)
_m = ob_backplate_brandglow_clawstroke_02.modifiers.new('WN_ReviewImport', 'WEIGHTED_NORMAL')
_m.keep_sharp = True
ob_backplate_brandglow_clawstroke_03.location = (0.0, 0.0, 0.0)
_m = ob_backplate_brandglow_clawstroke_03.modifiers.new('WN_ReviewImport', 'WEIGHTED_NORMAL')
_m.keep_sharp = True
ob_backplate_brandglow_judgmenteye.location = (0.0, 0.0, 0.0)
_m = ob_backplate_brandglow_judgmenteye.modifiers.new('WN_ReviewImport', 'WEIGHTED_NORMAL')
_m.keep_sharp = True
ob_front_obsidianiron_interactionplate.location = (0.0, 0.0, 0.0)
_m = ob_front_obsidianiron_interactionplate.modifiers.new('WN_ReviewImport', 'WEIGHTED_NORMAL')
_m.keep_sharp = True
ob_ucx_sm_inf_worthinessaltar_a01_00.location = (0.0, 0.0, 0.0)
ob_ucx_sm_inf_worthinessaltar_a01_00.hide_render = True
ob_ucx_sm_inf_worthinessaltar_a01_00.display_type = 'WIRE'
ob_ucx_sm_inf_worthinessaltar_a01_00.show_wire = True
ob_ucx_sm_inf_worthinessaltar_a01_01.location = (0.0, 0.0, 0.0)
ob_ucx_sm_inf_worthinessaltar_a01_01.hide_render = True
ob_ucx_sm_inf_worthinessaltar_a01_01.display_type = 'WIRE'
ob_ucx_sm_inf_worthinessaltar_a01_01.show_wire = True
ob_ucx_sm_inf_worthinessaltar_a01_02.location = (0.0, 0.0, 0.0)
ob_ucx_sm_inf_worthinessaltar_a01_02.hide_render = True
ob_ucx_sm_inf_worthinessaltar_a01_02.display_type = 'WIRE'
ob_ucx_sm_inf_worthinessaltar_a01_02.show_wire = True
ob_ucx_sm_inf_worthinessaltar_a01_03.location = (0.0, 0.0, 0.0)
ob_ucx_sm_inf_worthinessaltar_a01_03.hide_render = True
ob_ucx_sm_inf_worthinessaltar_a01_03.display_type = 'WIRE'
ob_ucx_sm_inf_worthinessaltar_a01_03.show_wire = True
ob_ucx_sm_inf_worthinessaltar_a01_04.location = (0.0, 0.0, 0.0)
ob_ucx_sm_inf_worthinessaltar_a01_04.hide_render = True
ob_ucx_sm_inf_worthinessaltar_a01_04.display_type = 'WIRE'
ob_ucx_sm_inf_worthinessaltar_a01_04.show_wire = True
ob_sm_inf_worthinessaltar_a01_productionnotes.location = (0.0, 0.0, 0.0)
ob_sm_inf_worthinessaltar_a01_productionnotes.empty_display_size = 8.0
ob_review_lesser_90cm_post.location = (286.0, 138.0, 45.0)
ob_review_lesser_90cm_cap.location = (286.0, 138.0, 90.0)
ob_review_human_180cm_post.location = (334.0, 138.0, 90.0)
ob_review_human_180cm_cap.location = (334.0, 138.0, 180.0)
ob_review_infernal_274cm_post.location = (386.0, 138.0, 137.0)
ob_review_infernal_274cm_cap.location = (386.0, 138.0, 274.0)
ob_review_label_90_cm.location = (286.0, 124.0, 108.0)
ob_review_label_90_cm.rotation_euler = (1.292, 0.0, 0.0)
ob_review_label_180_cm.location = (334.0, 124.0, 198.0)
ob_review_label_180_cm.rotation_euler = (1.292, 0.0, 0.0)
ob_review_label_274_cm.location = (386.0, 124.0, 292.0)
ob_review_label_274_cm.rotation_euler = (1.292, 0.0, 0.0)
ob_review_label_front_interaction.location = (0.0, 144.0, 132.0)
ob_review_label_front_interaction.rotation_euler = (1.292, 0.0, 0.0)
ob_review_label_snap_pivot.location = (0.0, 144.0, 22.0)
ob_review_label_snap_pivot.rotation_euler = (1.292, 0.0, 0.0)
ob_aet_infernalworthinessaltarreview_sun.location = (0.0, 620.0, 900.0)
ob_aet_infernalworthinessaltarreview_sun.rotation_euler = (0.8378, 0.0, -0.4887)
ob_aet_infernalworthinessaltarreview_keylight.location = (0.0, 690.0, 520.0)
ob_camera.location = (610.0, 780.0, 365.0)
ob_camera.rotation_euler = (1.375, -1.769e-07, 2.49)

# ---- collection membership
col_collection.objects.link(ob_base_cultstone_heavyplinth)
col_collection.objects.link(ob_base_scorchedstone_rearstep)
col_collection.objects.link(ob_base_cultstone_frontstep)
col_collection.objects.link(ob_topslab_scorchedstone_offeringdeck)
col_collection.objects.link(ob_topslab_obsidianiron_frontlip)
col_collection.objects.link(ob_topslab_obsidianiron_backlip)
col_collection.objects.link(ob_base_left_obsidianiron_clawfoot)
col_collection.objects.link(ob_base_left_scorchedstone_rearshoulder)
col_collection.objects.link(ob_base_right_obsidianiron_clawfoot)
col_collection.objects.link(ob_base_right_scorchedstone_rearshoulder)
col_collection.objects.link(ob_backplate_cultstone_judgmentslab)
col_collection.objects.link(ob_backplate_scorchedstone_innerburnpanel)
col_collection.objects.link(ob_backplate_obsidianiron_leftframe)
col_collection.objects.link(ob_backplate_obsidianiron_rightframe)
col_collection.objects.link(ob_backplate_obsidianiron_topframe)
col_collection.objects.link(ob_wing_left_cultstone_upperslab)
col_collection.objects.link(ob_wing_right_cultstone_upperslab)
col_collection.objects.link(ob_wing_left_scorchedstone_lowerslab)
col_collection.objects.link(ob_wing_right_scorchedstone_lowerslab)
col_collection.objects.link(ob_wing_left_obsidianiron_backrib)
col_collection.objects.link(ob_wing_right_obsidianiron_backrib)
col_collection.objects.link(ob_crown_center_bonehorn_spear)
col_collection.objects.link(ob_crown_left_bonehorn_hook)
col_collection.objects.link(ob_crown_right_bonehorn_hook)
col_collection.objects.link(ob_wingtip_left_bonehorn_talon)
col_collection.objects.link(ob_wingtip_right_bonehorn_talon)
col_collection.objects.link(ob_basin_obsidianiron_offeringrim)
col_collection.objects.link(ob_basin_scorchedstone_innerbowl)
col_collection.objects.link(ob_basin_brandglow_embercore)
col_collection.objects.link(ob_brandglow_ringlink_frontstroke)
col_collection.objects.link(ob_brandglow_ringlink_leftstroke)
col_collection.objects.link(ob_brandglow_ringlink_rightstroke)
col_collection.objects.link(ob_brandglow_rejectedgap_broadcrack)
col_collection.objects.link(ob_backplate_brandglow_clawstroke_01)
col_collection.objects.link(ob_backplate_brandglow_clawstroke_02)
col_collection.objects.link(ob_backplate_brandglow_clawstroke_03)
col_collection.objects.link(ob_backplate_brandglow_judgmenteye)
col_collection.objects.link(ob_front_obsidianiron_interactionplate)
col_collection.objects.link(ob_ucx_sm_inf_worthinessaltar_a01_00)
col_collection.objects.link(ob_ucx_sm_inf_worthinessaltar_a01_01)
col_collection.objects.link(ob_ucx_sm_inf_worthinessaltar_a01_02)
col_collection.objects.link(ob_ucx_sm_inf_worthinessaltar_a01_03)
col_collection.objects.link(ob_ucx_sm_inf_worthinessaltar_a01_04)
col_collection.objects.link(ob_sm_inf_worthinessaltar_a01_productionnotes)
col_collection.objects.link(ob_review_lesser_90cm_post)
col_collection.objects.link(ob_review_lesser_90cm_cap)
col_collection.objects.link(ob_review_human_180cm_post)
col_collection.objects.link(ob_review_human_180cm_cap)
col_collection.objects.link(ob_review_infernal_274cm_post)
col_collection.objects.link(ob_review_infernal_274cm_cap)
col_collection.objects.link(ob_review_label_90_cm)
col_collection.objects.link(ob_review_label_180_cm)
col_collection.objects.link(ob_review_label_274_cm)
col_collection.objects.link(ob_review_label_front_interaction)
col_collection.objects.link(ob_review_label_snap_pivot)
col_collection.objects.link(ob_aet_infernalworthinessaltarreview_sun)
col_collection.objects.link(ob_aet_infernalworthinessaltarreview_keylight)
col_collection.objects.link(ob_camera)

# ---- scene / render settings (as saved in the file)
scene.camera = ob_camera
scene.frame_start = 1; scene.frame_end = 32; scene.frame_set(1)
scene.render.engine = 'BLENDER_EEVEE_NEXT'
scene.render.resolution_x = 1800
scene.render.resolution_y = 1300
scene.render.bake_bias = 0.0
scene.render.bake_samples = 0
scene.cycles.sampling_pattern = 'TABULATED_SOBOL'
scene.eevee.use_volume_custom_range = False
scene.view_settings.view_transform = 'Standard'
scene.unit_settings.scale_length = 0.01
bpy.context.view_layer.update()
